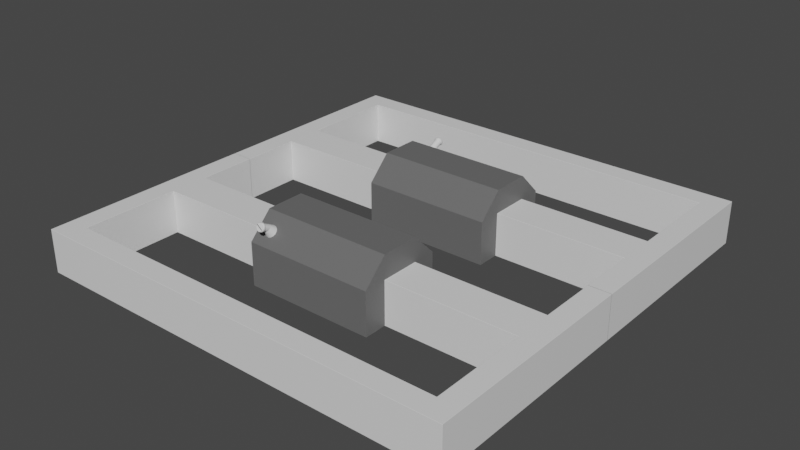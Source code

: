 # Source: C-FuelTankModule.blend  (saved by Blender 2.90.8; exported with 4.5.12 LTS)
import bpy
from mathutils import Matrix  # noqa: F401  (used for matrix-valued properties, if any)

bpy.ops.wm.read_factory_settings(use_empty=True)
scene = bpy.context.scene
scene.name = 'Scene'

# ---- collections
col_collection = bpy.data.collections.new('Collection'); scene.collection.children.link(col_collection)

# ---- materials (node trees are filled in below, after node groups)
mat_material = bpy.data.materials.new('Material')
mat_material.alpha_threshold = 0.0
mat_material.use_transparent_shadow = False
mat_material.line_color = (0.0, 0.0, 0.0, 1.0)
mat_tank = bpy.data.materials.new('Tank')
mat_tank.use_transparent_shadow = False

# ---- material node trees
mat_material.use_nodes = True; mat_material.node_tree.nodes.clear()
_N = mat_material.node_tree.nodes; _L = mat_material.node_tree.links
n0 = _N.new('ShaderNodeOutputMaterial'); n0.name = 'Material Output'; n0.location = (300, 300)
n1 = _N.new('ShaderNodeBsdfPrincipled'); n1.name = 'Principled BSDF'; n1.location = (10, 300)
n1.distribution = 'GGX'
n1.subsurface_method = 'BURLEY'
n1.inputs[2].default_value = 0.4
n1.inputs[3].default_value = 1.45
n1.inputs[27].default_value = (0.0, 0.0, 0.0, 1.0)
n1.inputs[28].default_value = 1.0
_L.new(n1.outputs[0], n0.inputs[0])
n0.is_active_output = True
mat_tank.use_nodes = True; mat_tank.node_tree.nodes.clear()
_N = mat_tank.node_tree.nodes; _L = mat_tank.node_tree.links
n0 = _N.new('ShaderNodeBsdfPrincipled'); n0.name = 'Principled BSDF'; n0.location = (10, 300)
n0.distribution = 'GGX'
n0.subsurface_method = 'BURLEY'
n0.inputs[0].default_value = (0.1376, 0.1376, 0.1376, 1.0)
n0.inputs[3].default_value = 1.45
n0.inputs[27].default_value = (0.0, 0.0, 0.0, 1.0)
n0.inputs[28].default_value = 1.0
n1 = _N.new('ShaderNodeOutputMaterial'); n1.name = 'Material Output'; n1.location = (300, 300)
_L.new(n0.outputs[0], n1.inputs[0])
n1.is_active_output = True

# ---- world
world_world = bpy.data.worlds.new('World'); scene.world = world_world
world_world.use_nodes = True; world_world.node_tree.nodes.clear()
_N = world_world.node_tree.nodes; _L = world_world.node_tree.links
n0 = _N.new('ShaderNodeOutputWorld'); n0.name = 'World Output'; n0.location = (300, 300)
n1 = _N.new('ShaderNodeBackground'); n1.name = 'Background'; n1.location = (10, 300)
n1.inputs[0].default_value = (0.05088, 0.05088, 0.05088, 1.0)
_L.new(n1.outputs[0], n0.inputs[0])
n0.is_active_output = True
world_world.color = (0.05088, 0.05088, 0.05088)
world_world.use_sun_shadow = False
world_world.sun_shadow_jitter_overblur = 0.0

# ---- meshes
me_cube = bpy.data.meshes.new('Cube')
me_cube.from_pydata([(-1.182, -2.585, 0.9186), (-1.166, -2.586, 0.9175), (-1.151, -2.59, 0.9142), (-1.137, -2.595, 0.9089), (-1.125, -2.602, 0.9017), (-1.115, -2.611, 0.8929), (-1.107, -2.621, 0.883), (-1.102, -2.632, 0.8722), (-1.101, -2.643, 0.8609), (-1.102, -2.654, 0.8497), (-1.107, -2.665, 0.8389), (-1.115, -2.675, 0.8289), (-1.125, -2.684, 0.8202), (-1.137, -2.691, 0.813), (-1.151, -2.696, 0.8077), (-1.166, -2.7, 0.8044), (-1.182, -2.701, 0.8033), (-1.198, -2.7, 0.8044), (-1.214, -2.696, 0.8077), (-1.228, -2.691, 0.813), (-1.24, -2.684, 0.8202), (-1.25, -2.675, 0.8289), (-1.258, -2.665, 0.8389), (-1.262, -2.654, 0.8497), (-1.264, -2.643, 0.8609), (-1.262, -2.632, 0.8722), (-1.258, -2.621, 0.883), (-1.25, -2.611, 0.8929), (-1.24, -2.602, 0.9017), (-1.228, -2.595, 0.9089), (-1.214, -2.59, 0.9142), (-1.198, -2.586, 0.9175), (4.497, -4.5, 0.4973), (4.499, -4.503, 0.5), (4.503, -4.499, 0.5), (4.5, -4.497, 0.4973), (4.498, -4.501, 0.4992), (4.5, -4.5, 0.4992), (4.502, -4.502, 0.5), (4.501, -4.498, 0.4992), (4.499, -4.499, 0.4973), (4.497, -4.5, -0.4973), (4.5, -4.497, -0.4973), (4.503, -4.499, -0.5), (4.499, -4.503, -0.5), (4.499, -4.499, -0.4973), (4.5, -4.5, -0.4992), (4.501, -4.498, -0.4992), (4.502, -4.502, -0.5), (4.498, -4.501, -0.4992), (-4.497, -4.5, 0.4973), (-4.5, -4.497, 0.4973), (-4.503, -4.499, 0.5), (-4.499, -4.503, 0.5), (-4.499, -4.499, 0.4973), (-4.5, -4.5, 0.4992), (-4.501, -4.498, 0.4992), (-4.502, -4.502, 0.5), (-4.498, -4.501, 0.4992), (-4.5, -4.497, -0.4973), (-4.497, -4.5, -0.4973), (-4.499, -4.503, -0.5), (-4.503, -4.499, -0.5), (-4.499, -4.499, -0.4973), (-4.5, -4.5, -0.4992), (-4.498, -4.501, -0.4992), (-4.502, -4.502, -0.5), (-4.501, -4.498, -0.4992), (-4.997, -4.994, -0.5), (-4.994, -4.997, -0.5), (-4.997, -5.0, -0.4973), (-5.0, -4.997, -0.4973), (-4.996, -4.996, -0.5), (-4.998, -4.998, -0.4992), (-4.995, -4.999, -0.4992), (-4.999, -4.999, -0.4973), (-4.999, -4.995, -0.4992), (5.0, -4.997, 0.4973), (4.997, -4.994, 0.5), (4.994, -4.997, 0.5), (4.997, -5.0, 0.4973), (4.999, -4.995, 0.4992), (4.998, -4.998, 0.4992), (4.996, -4.996, 0.5), (4.995, -4.999, 0.4992), (4.999, -4.999, 0.4973), (-5.0, -4.997, 0.4973), (-4.997, -5.0, 0.4973), (-4.994, -4.997, 0.5), (-4.997, -4.994, 0.5), (-4.999, -4.999, 0.4973), (-4.998, -4.998, 0.4992), (-4.995, -4.999, 0.4992), (-4.996, -4.996, 0.5), (-4.999, -4.995, 0.4992), (5.0, -4.997, -0.4973), (4.997, -5.0, -0.4973), (4.994, -4.997, -0.5), (4.997, -4.994, -0.5), (4.999, -4.999, -0.4973), (4.998, -4.998, -0.4992), (4.995, -4.999, -0.4992), (4.996, -4.996, -0.5), (4.999, -4.995, -0.4992), (-5.0, -0.9973, -0.4973), (-4.997, -0.9986, -0.5), (-4.997, -1.005, -0.5), (-5.0, -1.003, -0.4973), (-4.999, -0.998, -0.4992), (-4.999, -1.001, -0.4992), (-4.997, -1.002, -0.5), (-4.999, -1.004, -0.4992), (-5.0, -1.0, -0.4973), (-5.0, -3.003, -0.4973), (-5.0, -2.997, -0.4973), (-4.997, -2.991, -0.5), (-4.997, -3.001, -0.5), (-5.0, -3.0, -0.4973), (-4.999, -2.999, -0.4992), (-4.999, -2.994, -0.4992), (-4.997, -2.996, -0.5), (-4.999, -3.002, -0.4992), (-5.0, -3.003, 0.4973), (-4.997, -3.001, 0.5), (-4.997, -2.991, 0.5), (-5.0, -2.997, 0.4973), (-4.999, -3.002, 0.4992), (-4.999, -2.999, 0.4992), (-4.997, -2.996, 0.5), (-4.999, -2.994, 0.4992), (-5.0, -3.0, 0.4973), (-5.0, -1.003, 0.4973), (-4.997, -1.005, 0.5), (-4.997, -0.9986, 0.5), (-5.0, -0.9973, 0.4973), (-4.999, -1.004, 0.4992), (-4.999, -1.001, 0.4992), (-4.997, -1.002, 0.5), (-4.999, -0.998, 0.4992), (-5.0, -1.0, 0.4973), (-4.503, -1.345, -0.5), (-4.5, -1.347, -0.4973), (-4.497, -1.35, -0.4973), (-4.497, -1.353, -0.5), (-4.503, -1.351, -0.5), (-4.501, -1.346, -0.4992), (-4.5, -1.35, -0.4994), (-4.499, -1.349, -0.4973), (-4.497, -1.351, -0.4992), (-4.5, -1.352, -0.5), (-4.503, -1.348, -0.5), (-4.503, -2.259, -0.5), (-4.503, -2.249, -0.5), (-4.497, -2.247, -0.5), (-4.497, -2.25, -0.4973), (-4.5, -2.253, -0.4973), (-4.503, -2.254, -0.5), (-4.5, -2.251, -0.4994), (-4.501, -2.248, -0.5), (-4.497, -2.249, -0.4992), (-4.499, -2.251, -0.4973), (-4.501, -2.256, -0.4992), (-4.503, -2.259, 0.5), (-4.5, -2.253, 0.4973), (-4.497, -2.25, 0.4973), (-4.497, -2.247, 0.5), (-4.503, -2.249, 0.5), (-4.501, -2.256, 0.4992), (-4.5, -2.251, 0.4994), (-4.499, -2.251, 0.4973), (-4.497, -2.249, 0.4992), (-4.501, -2.248, 0.5), (-4.503, -2.254, 0.5), (-4.497, -1.353, 0.5), (-4.497, -1.35, 0.4973), (-4.5, -1.347, 0.4973), (-4.503, -1.345, 0.5), (-4.503, -1.351, 0.5), (-4.497, -1.351, 0.4992), (-4.5, -1.35, 0.4994), (-4.499, -1.349, 0.4973), (-4.501, -1.346, 0.4992), (-4.503, -1.348, 0.5), (-4.5, -1.352, 0.5), (5.0, -0.9973, 0.4973), (4.997, -0.9986, 0.5), (4.997, -1.005, 0.5), (5.0, -1.003, 0.4973), (4.999, -0.998, 0.4992), (4.999, -1.001, 0.4992), (4.997, -1.002, 0.5), (4.999, -1.004, 0.4992), (5.0, -1.0, 0.4973), (5.0, -3.003, 0.4973), (5.0, -2.997, 0.4973), (4.997, -2.991, 0.5), (4.997, -3.001, 0.5), (5.0, -3.0, 0.4973), (4.999, -2.999, 0.4992), (4.999, -2.994, 0.4992), (4.997, -2.996, 0.5), (4.999, -3.002, 0.4992), (5.0, -3.003, -0.4973), (4.997, -3.001, -0.5), (4.997, -2.991, -0.5), (5.0, -2.997, -0.4973), (4.999, -3.002, -0.4992), (4.999, -2.999, -0.4992), (4.997, -2.996, -0.5), (4.999, -2.994, -0.4992), (5.0, -3.0, -0.4973), (5.0, -1.003, -0.4973), (4.997, -1.005, -0.5), (4.997, -0.9986, -0.5), (5.0, -0.9973, -0.4973), (4.999, -1.004, -0.4992), (4.999, -1.001, -0.4992), (4.997, -1.002, -0.5), (4.999, -0.998, -0.4992), (5.0, -1.0, -0.4973), (4.5, -1.347, 0.4973), (4.497, -1.35, 0.4973), (4.497, -1.353, 0.5), (4.503, -1.351, 0.5), (4.503, -1.345, 0.5), (4.499, -1.349, 0.4973), (4.5, -1.35, 0.4994), (4.497, -1.351, 0.4992), (4.5, -1.352, 0.5), (4.503, -1.348, 0.5), (4.501, -1.346, 0.4992), (4.5, -2.253, 0.4973), (4.503, -2.259, 0.5), (4.503, -2.249, 0.5), (4.497, -2.247, 0.5), (4.497, -2.25, 0.4973), (4.501, -2.256, 0.4992), (4.5, -2.251, 0.4994), (4.503, -2.254, 0.5), (4.501, -2.248, 0.5), (4.497, -2.249, 0.4992), (4.499, -2.251, 0.4973), (4.5, -2.253, -0.4973), (4.497, -2.25, -0.4973), (4.497, -2.247, -0.5), (4.503, -2.249, -0.5), (4.503, -2.259, -0.5), (4.499, -2.251, -0.4973), (4.5, -2.251, -0.4994), (4.497, -2.249, -0.4992), (4.501, -2.248, -0.5), (4.503, -2.254, -0.5), (4.501, -2.256, -0.4992), (4.497, -1.353, -0.5), (4.497, -1.35, -0.4973), (4.5, -1.347, -0.4973), (4.503, -1.345, -0.5), (4.503, -1.351, -0.5), (4.497, -1.351, -0.4992), (4.5, -1.35, -0.4994), (4.499, -1.349, -0.4973), (4.501, -1.346, -0.4992), (4.503, -1.348, -0.5), (4.5, -1.352, -0.5), (-1.503, -2.25, -0.4973), (-1.503, -2.247, -0.5), (-1.503, -2.249, -0.4992), (1.503, -2.25, -0.4973), (1.503, -2.247, -0.5), (1.503, -2.249, -0.4992), (1.503, -2.247, 0.5), (1.503, -2.25, 0.4973), (1.503, -2.249, 0.4992), (-1.503, -2.247, 0.5), (-1.503, -2.25, 0.4973), (-1.503, -2.249, 0.4992), (1.503, -1.353, 0.5), (1.503, -1.35, 0.4973), (1.503, -1.351, 0.4992), (-1.503, -1.353, 0.5), (-1.503, -1.35, 0.4973), (-1.503, -1.351, 0.4992), (1.503, -1.35, -0.4973), (1.503, -1.353, -0.5), (1.503, -1.351, -0.4992), (-1.503, -1.35, -0.4973), (-1.503, -1.353, -0.5), (-1.503, -1.351, -0.4992), (-4.997, -0.002669, -0.5), (-5.0, -0.002669, -0.4973), (-5.0, 0.002669, -0.4973), (-4.997, 0.002669, -0.5), (-4.999, -0.002669, -0.4992), (-4.999, -7.257e-12, -0.4992), (-5.0, 0.0, -0.4973), (-4.999, 0.002669, -0.4992), (-4.997, 0.0, -0.5), (-4.997, -0.002669, 0.5), (-4.997, 0.002669, 0.5), (-5.0, 0.002669, 0.4973), (-5.0, -0.002669, 0.4973), (-4.997, 0.0, 0.5), (-4.999, 7.256e-12, 0.4992), (-4.999, 0.002669, 0.4992), (-5.0, 0.0, 0.4973), (-4.999, -0.002669, 0.4992), (-4.5, -0.002669, -0.4973), (-4.503, -0.002669, -0.5), (-4.503, 0.002669, -0.5), (-4.5, 0.002669, -0.4973), (-4.501, -0.002669, -0.4992), (-4.501, -1.474e-12, -0.4992), (-4.503, 1.164e-10, -0.5), (-4.501, 0.002669, -0.4992), (-4.5, -1.164e-10, -0.4973), (-4.5, -0.002669, 0.4973), (-4.5, 0.002669, 0.4973), (-4.503, 0.002669, 0.5), (-4.503, -0.002669, 0.5), (-4.5, -1.164e-10, 0.4973), (-4.501, 1.029e-11, 0.4992), (-4.501, 0.002669, 0.4992), (-4.503, 1.164e-10, 0.5), (-4.501, -0.002669, 0.4992), (4.997, -0.002669, 0.5), (5.0, -0.002669, 0.4973), (5.0, 0.002669, 0.4973), (4.997, 0.002669, 0.5), (4.999, -0.002669, 0.4992), (4.999, -7.257e-12, 0.4992), (5.0, 0.0, 0.4973), (4.999, 0.002669, 0.4992), (4.997, 0.0, 0.5), (4.997, -0.002669, -0.5), (4.997, 0.002669, -0.5), (5.0, 0.002669, -0.4973), (5.0, -0.002669, -0.4973), (4.997, 0.0, -0.5), (4.999, 7.256e-12, -0.4992), (4.999, 0.002669, -0.4992), (5.0, 0.0, -0.4973), (4.999, -0.002669, -0.4992), (4.503, -0.002669, 0.5), (4.503, 0.002669, 0.5), (4.5, 0.002669, 0.4973), (4.5, -0.002669, 0.4973), (4.503, 1.164e-10, 0.5), (4.501, 6.566e-13, 0.4992), (4.501, 0.002669, 0.4992), (4.5, -1.164e-10, 0.4973), (4.501, -0.002669, 0.4992), (4.503, -0.002669, -0.5), (4.5, -0.002669, -0.4973), (4.5, 0.002669, -0.4973), (4.503, 0.002669, -0.5), (4.501, -0.002669, -0.4992), (4.501, -5.79e-12, -0.4992), (4.5, -1.164e-10, -0.4973), (4.501, 0.002669, -0.4992), (4.503, 1.164e-10, -0.5), (1.503, -0.814, 0.4973), (1.503, -0.814, -0.4973), (-1.503, -0.814, -0.4973), (-1.503, -0.814, 0.4973), (1.503, -2.786, -0.4973), (1.503, -2.786, 0.4973), (-1.503, -2.786, 0.4973), (-1.503, -2.786, -0.4973), (1.503, -2.247, 1.036), (1.503, -1.353, 1.036), (-1.503, -1.353, 1.036), (-1.503, -2.247, 1.036), (-1.182, -2.443, 0.8406), (-1.209, -2.445, 0.8387), (-1.156, -2.445, 0.8387), (-1.234, -2.45, 0.8333), (-1.131, -2.45, 0.8333), (-1.107, -2.459, 0.8245), (-1.257, -2.459, 0.8245), (-1.087, -2.471, 0.8126), (-1.278, -2.471, 0.8126), (-1.07, -2.485, 0.7981), (-1.295, -2.485, 0.7981), (-1.307, -2.502, 0.7816), (-1.057, -2.502, 0.7816), (-1.05, -2.52, 0.7636), (-1.315, -2.52, 0.7636), (-1.047, -2.538, 0.745), (-1.05, -2.557, 0.7263), (-1.057, -2.575, 0.7084), (-1.318, -2.538, 0.745), (-1.315, -2.557, 0.7263), (-1.307, -2.575, 0.7084), (-1.07, -2.591, 0.6919), (-1.278, -2.606, 0.6774), (-1.295, -2.591, 0.6919), (-1.087, -2.606, 0.6774), (-1.107, -2.618, 0.6655), (-1.257, -2.618, 0.6655), (-1.234, -2.627, 0.6566), (-1.131, -2.627, 0.6566), (-1.209, -2.632, 0.6512), (-1.156, -2.632, 0.6512), (-1.182, -2.634, 0.6494), (-1.182, -2.732, 0.9903), (-1.166, -2.733, 0.9889), (-1.151, -2.734, 0.9846), (-1.137, -2.737, 0.9776), (-1.125, -2.741, 0.9682), (-1.115, -2.746, 0.9568), (-1.107, -2.751, 0.9438), (-1.102, -2.757, 0.9296), (-1.101, -2.763, 0.9149), (-1.102, -2.769, 0.9002), (-1.107, -2.775, 0.8861), (-1.115, -2.78, 0.873), (-1.125, -2.785, 0.8616), (-1.137, -2.789, 0.8522), (-1.151, -2.792, 0.8453), (-1.166, -2.793, 0.841), (-1.182, -2.794, 0.8395), (-1.198, -2.793, 0.841), (-1.214, -2.792, 0.8453), (-1.228, -2.789, 0.8522), (-1.24, -2.785, 0.8616), (-1.25, -2.78, 0.873), (-1.258, -2.775, 0.8861), (-1.262, -2.769, 0.9002), (-1.264, -2.763, 0.9149), (-1.262, -2.757, 0.9296), (-1.258, -2.751, 0.9438), (-1.25, -2.746, 0.9568), (-1.24, -2.741, 0.9682), (-1.228, -2.737, 0.9776), (-1.214, -2.734, 0.9846), (-1.198, -2.733, 0.9889), (-1.182, -2.741, 1.015), (-1.163, -2.742, 1.013), (-1.144, -2.744, 1.008), (-1.126, -2.748, 0.9991), (-1.111, -2.752, 0.9875), (-1.099, -2.758, 0.9734), (-1.089, -2.765, 0.9573), (-1.084, -2.772, 0.9399), (-1.082, -2.78, 0.9217), (-1.084, -2.787, 0.9036), (-1.089, -2.794, 0.8861), (-1.099, -2.801, 0.87), (-1.111, -2.807, 0.8559), (-1.126, -2.811, 0.8444), (-1.144, -2.815, 0.8358), (-1.163, -2.817, 0.8305), (-1.182, -2.818, 0.8287), (-1.202, -2.817, 0.8305), (-1.221, -2.815, 0.8358), (-1.238, -2.811, 0.8444), (-1.253, -2.807, 0.8559), (-1.266, -2.801, 0.87), (-1.275, -2.794, 0.8861), (-1.281, -2.787, 0.9036), (-1.283, -2.78, 0.9217), (-1.281, -2.772, 0.9399), (-1.275, -2.765, 0.9573), (-1.266, -2.758, 0.9734), (-1.253, -2.752, 0.9875), (-1.238, -2.748, 0.9991), (-1.221, -2.744, 1.008), (-1.202, -2.742, 1.013), (-1.182, -2.765, 1.024), (-1.163, -2.766, 1.023), (-1.144, -2.768, 1.017), (-1.126, -2.771, 1.009), (-1.111, -2.776, 0.9972), (-1.099, -2.782, 0.9831), (-1.089, -2.789, 0.9671), (-1.084, -2.796, 0.9496), (-1.082, -2.803, 0.9314), (-1.084, -2.811, 0.9133), (-1.089, -2.818, 0.8958), (-1.099, -2.824, 0.8798), (-1.111, -2.83, 0.8657), (-1.126, -2.835, 0.8541), (-1.144, -2.839, 0.8455), (-1.163, -2.841, 0.8402), (-1.182, -2.841, 0.8384), (-1.202, -2.841, 0.8402), (-1.221, -2.839, 0.8455), (-1.238, -2.835, 0.8541), (-1.253, -2.83, 0.8657), (-1.266, -2.824, 0.8798), (-1.275, -2.818, 0.8958), (-1.281, -2.811, 0.9133), (-1.283, -2.803, 0.9314), (-1.281, -2.796, 0.9496), (-1.275, -2.789, 0.9671), (-1.266, -2.782, 0.9831), (-1.253, -2.776, 0.9972), (-1.238, -2.771, 1.009), (-1.221, -2.768, 1.017), (-1.202, -2.766, 1.023), (-1.182, -2.792, 1.022), (-1.165, -2.793, 1.021), (-1.149, -2.794, 1.016), (-1.133, -2.798, 1.008), (-1.12, -2.802, 0.9983), (-1.109, -2.807, 0.9859), (-1.101, -2.813, 0.9718), (-1.096, -2.819, 0.9565), (-1.094, -2.825, 0.9406), (-1.096, -2.832, 0.9247), (-1.106, -2.839, 0.9079), (-1.111, -2.842, 0.9002), (-1.12, -2.849, 0.883), (-1.133, -2.853, 0.8728), (-1.149, -2.856, 0.8653), (-1.165, -2.858, 0.8606), (-1.182, -2.859, 0.8591), (-1.2, -2.858, 0.8606), (-1.216, -2.856, 0.8653), (-1.231, -2.853, 0.8728), (-1.245, -2.849, 0.883), (-1.256, -2.844, 0.8953), (-1.264, -2.838, 0.9094), (-1.269, -2.832, 0.9247), (-1.271, -2.825, 0.9406), (-1.269, -2.819, 0.9565), (-1.259, -2.812, 0.9733), (-1.254, -2.809, 0.981), (-1.245, -2.802, 0.9983), (-1.231, -2.798, 1.008), (-1.216, -2.794, 1.016), (-1.2, -2.793, 1.021), (-1.101, -2.838, 0.9094), (-1.109, -2.844, 0.8953), (-1.264, -2.813, 0.9718), (-1.256, -2.807, 0.9859), (-1.106, -2.853, 0.9137), (-1.111, -2.856, 0.906), (-1.259, -2.826, 0.9791), (-1.254, -2.823, 0.9868)], [], [(0, 1, 374, 372), (1, 2, 376, 374), (2, 3, 377, 376), (3, 4, 379, 377), (4, 5, 381, 379), (5, 6, 384, 381), (6, 7, 385, 384), (7, 8, 387, 385), (8, 9, 388, 387), (9, 10, 389, 388), (10, 11, 393, 389), (11, 12, 396, 393), (12, 13, 397, 396), (13, 14, 400, 397), (14, 15, 402, 400), (15, 16, 403, 402), (16, 17, 401, 403), (17, 18, 399, 401), (18, 19, 398, 399), (19, 20, 394, 398), (20, 21, 395, 394), (21, 22, 392, 395), (22, 23, 391, 392), (23, 24, 390, 391), (24, 25, 386, 390), (25, 26, 383, 386), (26, 27, 382, 383), (27, 28, 380, 382), (28, 29, 378, 380), (29, 30, 375, 378), (30, 31, 373, 375), (31, 0, 372, 373), (14, 13, 417, 418), (202, 193, 77, 95), (61, 44, 97, 69), (104, 134, 300, 289), (71, 86, 122, 113), (35, 231, 242, 42), (50, 32, 41, 60), (43, 246, 203, 98), (151, 62, 68, 116), (280, 285, 142, 174), (336, 325, 184, 214), (163, 51, 59, 155), (176, 318, 297, 133), (114, 125, 131, 107), (166, 177, 132, 124), (96, 80, 87, 70), (144, 152, 115, 106), (52, 162, 123, 89), (256, 351, 333, 213), (211, 187, 194, 205), (245, 257, 212, 204), (342, 224, 185, 324), (223, 233, 195, 186), (232, 34, 78, 196), (273, 279, 173, 165), (286, 265, 153, 143), (264, 274, 164, 154), (234, 222, 276, 270), (253, 244, 268, 283), (243, 235, 271, 267), (307, 140, 105, 288), (315, 175, 141, 306), (221, 254, 282, 277), (220, 345, 352, 255), (33, 53, 88, 79), (32, 36, 37, 40), (33, 38, 37, 36), (34, 39, 37, 38), (35, 40, 37, 39), (41, 45, 46, 49), (42, 47, 46, 45), (43, 48, 46, 47), (44, 49, 46, 48), (50, 54, 55, 58), (51, 56, 55, 54), (52, 57, 55, 56), (53, 58, 55, 57), (59, 63, 64, 67), (60, 65, 64, 63), (61, 66, 64, 65), (62, 67, 64, 66), (68, 72, 73, 76), (69, 74, 73, 72), (70, 75, 73, 74), (71, 76, 73, 75), (77, 81, 82, 85), (78, 83, 82, 81), (79, 84, 82, 83), (80, 85, 82, 84), (86, 90, 91, 94), (87, 92, 91, 90), (88, 93, 91, 92), (89, 94, 91, 93), (95, 99, 100, 103), (96, 101, 100, 99), (97, 102, 100, 101), (98, 103, 100, 102), (104, 108, 109, 112), (105, 110, 109, 108), (106, 111, 109, 110), (107, 112, 109, 111), (113, 117, 118, 121), (114, 119, 118, 117), (115, 120, 118, 119), (116, 121, 118, 120), (122, 126, 127, 130), (123, 128, 127, 126), (124, 129, 127, 128), (125, 130, 127, 129), (131, 135, 136, 139), (132, 137, 136, 135), (133, 138, 136, 137), (134, 139, 136, 138), (140, 145, 146, 150), (141, 147, 146, 145), (142, 148, 146, 147), (143, 149, 146, 148), (144, 150, 146, 149), (151, 156, 157, 161), (152, 158, 157, 156), (153, 159, 157, 158), (154, 160, 157, 159), (155, 161, 157, 160), (162, 167, 168, 172), (163, 169, 168, 167), (164, 170, 168, 169), (165, 171, 168, 170), (166, 172, 168, 171), (173, 178, 179, 183), (174, 180, 179, 178), (175, 181, 179, 180), (176, 182, 179, 181), (177, 183, 179, 182), (184, 188, 189, 192), (185, 190, 189, 188), (186, 191, 189, 190), (187, 192, 189, 191), (193, 197, 198, 201), (194, 199, 198, 197), (195, 200, 198, 199), (196, 201, 198, 200), (202, 206, 207, 210), (203, 208, 207, 206), (204, 209, 207, 208), (205, 210, 207, 209), (211, 215, 216, 219), (212, 217, 216, 215), (213, 218, 216, 217), (214, 219, 216, 218), (220, 225, 226, 230), (221, 227, 226, 225), (222, 228, 226, 227), (223, 229, 226, 228), (224, 230, 226, 229), (231, 236, 237, 241), (232, 238, 237, 236), (233, 239, 237, 238), (234, 240, 237, 239), (235, 241, 237, 240), (242, 247, 248, 252), (243, 249, 248, 247), (244, 250, 248, 249), (245, 251, 248, 250), (246, 252, 248, 251), (253, 258, 259, 263), (254, 260, 259, 258), (255, 261, 259, 260), (256, 262, 259, 261), (257, 263, 259, 262), (288, 292, 293, 296), (289, 294, 293, 292), (290, 295, 293, 294), (291, 296, 293, 295), (297, 301, 302, 305), (298, 303, 302, 301), (299, 304, 302, 303), (300, 305, 302, 304), (306, 310, 311, 314), (307, 312, 311, 310), (308, 313, 311, 312), (309, 314, 311, 313), (315, 319, 320, 323), (316, 321, 320, 319), (317, 322, 320, 321), (318, 323, 320, 322), (324, 328, 329, 332), (325, 330, 329, 328), (326, 331, 329, 330), (327, 332, 329, 331), (333, 337, 338, 341), (334, 339, 338, 337), (335, 340, 338, 339), (336, 341, 338, 340), (342, 346, 347, 350), (343, 348, 347, 346), (344, 349, 347, 348), (345, 350, 347, 349), (351, 355, 356, 359), (352, 357, 356, 355), (353, 358, 356, 357), (354, 359, 356, 358), (116, 68, 76, 121), (121, 76, 71, 113), (70, 87, 90, 75), (75, 90, 86, 71), (80, 96, 99, 85), (85, 99, 95, 77), (79, 88, 92, 84), (84, 92, 87, 80), (196, 78, 81, 201), (201, 81, 77, 193), (69, 97, 101, 74), (74, 101, 96, 70), (155, 59, 67, 161), (161, 67, 62, 151), (32, 50, 58, 36), (36, 58, 53, 33), (231, 35, 39, 236), (236, 39, 34, 232), (60, 41, 49, 65), (65, 49, 44, 61), (61, 69, 72, 66), (66, 72, 68, 62), (78, 34, 38, 83), (83, 38, 33, 79), (52, 89, 93, 57), (57, 93, 88, 53), (43, 98, 102, 48), (48, 102, 97, 44), (59, 51, 54, 63), (63, 54, 50, 60), (35, 42, 45, 40), (40, 45, 41, 32), (288, 105, 108, 292), (292, 108, 104, 289), (106, 115, 119, 111), (111, 119, 114, 107), (89, 123, 126, 94), (94, 126, 122, 86), (124, 132, 135, 129), (129, 135, 131, 125), (306, 141, 145, 310), (310, 145, 140, 307), (143, 153, 158, 149), (149, 158, 152, 144), (51, 163, 167, 56), (56, 167, 162, 52), (165, 173, 183, 171), (171, 183, 177, 166), (174, 142, 147, 180), (180, 147, 141, 175), (163, 155, 160, 169), (169, 160, 154, 164), (166, 124, 128, 172), (172, 128, 123, 162), (176, 133, 137, 182), (182, 137, 132, 177), (144, 106, 110, 150), (150, 110, 105, 140), (151, 116, 120, 156), (156, 120, 115, 152), (125, 114, 117, 130), (130, 117, 113, 122), (134, 104, 112, 139), (139, 112, 107, 131), (324, 185, 188, 328), (328, 188, 184, 325), (186, 195, 199, 191), (191, 199, 194, 187), (98, 203, 206, 103), (103, 206, 202, 95), (204, 212, 215, 209), (209, 215, 211, 205), (345, 220, 230, 350), (350, 230, 224, 342), (222, 234, 239, 228), (228, 239, 233, 223), (42, 242, 252, 47), (47, 252, 246, 43), (244, 253, 263, 250), (250, 263, 257, 245), (245, 204, 208, 251), (251, 208, 203, 246), (256, 213, 217, 262), (262, 217, 212, 257), (223, 186, 190, 229), (229, 190, 185, 224), (232, 196, 200, 238), (238, 200, 195, 233), (187, 211, 219, 192), (192, 219, 214, 184), (193, 202, 210, 197), (197, 210, 205, 194), (235, 243, 247, 241), (241, 247, 242, 231), (220, 255, 260, 225), (225, 260, 254, 221), (268, 244, 249, 269), (269, 249, 243, 267), (273, 165, 170, 275), (275, 170, 164, 274), (280, 174, 178, 281), (281, 178, 173, 279), (286, 143, 148, 287), (287, 148, 142, 285), (153, 265, 266, 159), (159, 266, 264, 154), (234, 270, 272, 240), (240, 272, 271, 235), (221, 277, 278, 227), (227, 278, 276, 222), (253, 283, 284, 258), (258, 284, 282, 254), (133, 297, 305, 138), (138, 305, 300, 134), (175, 315, 323, 181), (181, 323, 318, 176), (299, 290, 294, 304), (304, 294, 289, 300), (307, 288, 296, 312), (312, 296, 291, 308), (317, 298, 301, 322), (322, 301, 297, 318), (315, 306, 314, 319), (319, 314, 309, 316), (213, 333, 341, 218), (218, 341, 336, 214), (255, 352, 355, 261), (261, 355, 351, 256), (344, 353, 357, 349), (349, 357, 352, 345), (325, 336, 340, 330), (330, 340, 335, 326), (342, 324, 332, 346), (346, 332, 327, 343), (354, 334, 337, 359), (359, 337, 333, 351), (366, 371, 273, 274), (283, 268, 265, 286), (277, 360, 369, 276), (285, 280, 363, 362), (368, 369, 370, 371), (364, 365, 366, 367), (360, 361, 362, 363), (279, 273, 371, 370), (267, 271, 365, 364), (370, 363, 280, 279), (274, 264, 367, 366), (365, 271, 270, 368), (277, 282, 361, 360), (282, 285, 362, 361), (264, 267, 364, 367), (270, 276, 369, 368), (371, 366, 390, 386, 383, 382, 380, 378, 375, 373, 372, 374, 376, 377, 379, 381, 384, 385, 387, 365, 368), (365, 387, 388, 389, 393, 396, 397, 400, 402, 403, 401, 399, 398, 394, 395, 392, 391, 390, 366), (410, 409, 441, 442), (21, 20, 424, 425), (1, 0, 404, 405), (28, 27, 431, 432), (8, 7, 411, 412), (15, 14, 418, 419), (22, 21, 425, 426), (2, 1, 405, 406), (29, 28, 432, 433), (9, 8, 412, 413), (16, 15, 419, 420), (23, 22, 426, 427), (3, 2, 406, 407), (30, 29, 433, 434), (10, 9, 413, 414), (17, 16, 420, 421), (24, 23, 427, 428), (4, 3, 407, 408), (31, 30, 434, 435), (11, 10, 414, 415), (18, 17, 421, 422), (25, 24, 428, 429), (5, 4, 408, 409), (0, 31, 435, 404), (12, 11, 415, 416), (19, 18, 422, 423), (26, 25, 429, 430), (6, 5, 409, 410), (13, 12, 416, 417), (20, 19, 423, 424), (27, 26, 430, 431), (7, 6, 410, 411), (445, 444, 476, 477), (424, 423, 455, 456), (411, 410, 442, 443), (425, 424, 456, 457), (412, 411, 443, 444), (426, 425, 457, 458), (413, 412, 444, 445), (427, 426, 458, 459), (414, 413, 445, 446), (428, 427, 459, 460), (415, 414, 446, 447), (429, 428, 460, 461), (416, 415, 447, 448), (430, 429, 461, 462), (417, 416, 448, 449), (431, 430, 462, 463), (418, 417, 449, 450), (405, 404, 436, 437), (432, 431, 463, 464), (419, 418, 450, 451), (406, 405, 437, 438), (433, 432, 464, 465), (420, 419, 451, 452), (407, 406, 438, 439), (434, 433, 465, 466), (421, 420, 452, 453), (408, 407, 439, 440), (435, 434, 466, 467), (422, 421, 453, 454), (409, 408, 440, 441), (404, 435, 467, 436), (423, 422, 454, 455), (480, 479, 533, 512), (459, 458, 490, 491), (446, 445, 477, 478), (460, 459, 491, 492), (447, 446, 478, 479), (461, 460, 492, 493), (448, 447, 479, 480), (462, 461, 493, 494), (449, 448, 480, 481), (463, 462, 494, 495), (450, 449, 481, 482), (437, 436, 468, 469), (464, 463, 495, 496), (451, 450, 482, 483), (438, 437, 469, 470), (465, 464, 496, 497), (452, 451, 483, 484), (439, 438, 470, 471), (466, 465, 497, 498), (453, 452, 484, 485), (440, 439, 471, 472), (467, 466, 498, 499), (454, 453, 485, 486), (441, 440, 472, 473), (436, 467, 499, 468), (455, 454, 486, 487), (442, 441, 473, 474), (456, 455, 487, 488), (443, 442, 474, 475), (457, 456, 488, 489), (444, 443, 475, 476), (458, 457, 489, 490), (526, 511, 537, 538), (494, 493, 525, 534), (481, 480, 512, 513), (495, 494, 534, 535), (482, 481, 513, 514), (469, 468, 500, 501), (496, 495, 535, 528), (483, 482, 514, 515), (470, 469, 501, 502), (497, 496, 528, 529), (484, 483, 515, 516), (471, 470, 502, 503), (498, 497, 529, 530), (485, 484, 516, 517), (472, 471, 503, 504), (499, 498, 530, 531), (486, 485, 517, 518), (473, 472, 504, 505), (468, 499, 531, 500), (487, 486, 518, 519), (474, 473, 505, 506), (488, 487, 519, 520), (475, 474, 506, 507), (489, 488, 520, 521), (476, 475, 507, 508), (490, 489, 521, 522), (477, 476, 508, 509), (491, 490, 522, 523), (478, 477, 509, 532), (492, 491, 523, 524), (479, 478, 532, 533), (493, 492, 524, 525), (533, 534, 525, 524, 523, 522, 521, 520, 519, 518, 517, 516, 515, 514, 513, 512), (500, 531, 530, 529, 528, 535, 532, 509, 508, 507, 506, 505, 504, 503, 502, 501), (510, 511, 533, 532), (526, 527, 535, 534), (527, 510, 532, 535), (511, 526, 534, 533), (536, 539, 538, 537), (527, 526, 538, 539), (510, 527, 539, 536), (511, 510, 536, 537), (363, 370, 369, 360)])
me_cube.polygons.foreach_set('material_index', [0, 0, 0, 0, 0, 0, 0, 0, 0, 0, 0, 0, 0, 0, 0, 0, 0, 0, 0, 0, 0, 0, 0, 0, 0, 0, 0, 0, 0, 0, 0, 0, 0, 0, 0, 0, 0, 0, 0, 0, 0, 0, 0, 0, 0, 0, 0, 0, 0, 0, 0, 0, 0, 0, 0, 0, 0, 0, 0, 0, 0, 0, 0, 0, 0, 0, 0, 0, 0, 0, 0, 0, 0, 0, 0, 0, 0, 0, 0, 0, 0, 0, 0, 0, 0, 0, 0, 0, 0, 0, 0, 0, 0, 0, 0, 0, 0, 0, 0, 0, 0, 0, 0, 0, 0, 0, 0, 0, 0, 0, 0, 0, 0, 0, 0, 0, 0, 0, 0, 0, 0, 0, 0, 0, 0, 0, 0, 0, 0, 0, 0, 0, 0, 0, 0, 0, 0, 0, 0, 0, 0, 0, 0, 0, 0, 0, 0, 0, 0, 0, 0, 0, 0, 0, 0, 0, 0, 0, 0, 0, 0, 0, 0, 0, 0, 0, 0, 0, 0, 0, 0, 0, 0, 0, 0, 0, 0, 0, 0, 0, 0, 0, 0, 0, 0, 0, 0, 0, 0, 0, 0, 0, 0, 0, 0, 0, 0, 0, 0, 0, 0, 0, 0, 0, 0, 0, 0, 0, 0, 0, 0, 0, 0, 0, 0, 0, 0, 0, 0, 0, 0, 0, 0, 0, 0, 0, 0, 0, 0, 0, 0, 0, 0, 0, 0, 0, 0, 0, 0, 0, 0, 0, 0, 0, 0, 0, 0, 0, 0, 0, 0, 0, 0, 0, 0, 0, 0, 0, 0, 0, 0, 0, 0, 0, 0, 0, 0, 0, 0, 0, 0, 0, 0, 0, 0, 0, 0, 0, 0, 0, 0, 0, 0, 0, 0, 0, 0, 0, 0, 0, 0, 0, 0, 0, 0, 0, 0, 0, 0, 0, 0, 0, 0, 0, 0, 0, 0, 0, 0, 0, 0, 0, 0, 0, 0, 0, 0, 0, 0, 0, 0, 0, 0, 0, 0, 0, 0, 0, 0, 0, 0, 0, 0, 0, 0, 0, 0, 0, 0, 1, 0, 1, 1, 1, 1, 1, 1, 1, 1, 1, 1, 1, 0, 0, 1, 1, 1, 0, 0, 0, 0, 0, 0, 0, 0, 0, 0, 0, 0, 0, 0, 0, 0, 0, 0, 0, 0, 0, 0, 0, 0, 0, 0, 0, 0, 0, 0, 0, 0, 0, 0, 0, 0, 0, 0, 0, 0, 0, 0, 0, 0, 0, 0, 0, 0, 0, 0, 0, 0, 0, 0, 0, 0, 0, 0, 0, 0, 0, 0, 0, 0, 0, 0, 0, 0, 0, 0, 0, 0, 0, 0, 0, 0, 0, 0, 0, 0, 0, 0, 0, 0, 0, 0, 0, 0, 0, 0, 0, 0, 0, 0, 0, 0, 1, 0, 0, 0, 0, 0, 0, 0, 0, 0, 0, 0, 0, 0, 0, 0, 0, 0, 0, 0, 0, 0, 0, 0, 0, 0, 0, 0, 0, 0, 0, 0, 0, 0, 0, 0, 0, 0, 1, 1, 1, 1, 1])
_uv = me_cube.uv_layers.new(name='UVMap')
_uv.uv.foreach_set('vector', [0.7733, 0.8184, 0.7721, 0.8185, 0.7714, 0.8075, 0.7733, 0.8074, 0.7721, 0.8185, 0.771, 0.8187, 0.7696, 0.8079, 0.7714, 0.8075, 0.771, 0.8187, 0.77, 0.8191, 0.7679, 0.8085, 0.7696, 0.8079, 0.77, 0.8191, 0.7692, 0.8196, 0.7664, 0.8094, 0.7679, 0.8085, 0.7799, 0.791, 0.779, 0.7911, 0.7784, 0.7792, 0.7799, 0.7789, 0.779, 0.7911, 0.778, 0.7913, 0.7768, 0.7795, 0.7784, 0.7792, 0.778, 0.7913, 0.7769, 0.7915, 0.775, 0.7798, 0.7768, 0.7795, 0.7769, 0.7915, 0.7758, 0.7917, 0.7732, 0.7802, 0.775, 0.7798, 0.7758, 0.7917, 0.7747, 0.7919, 0.7713, 0.7805, 0.7732, 0.7802, 0.7747, 0.7919, 0.7736, 0.7922, 0.7695, 0.7809, 0.7713, 0.7805, 0.7736, 0.7922, 0.7726, 0.7924, 0.7679, 0.7813, 0.7695, 0.7809, 0.7726, 0.7924, 0.7718, 0.7926, 0.7664, 0.7816, 0.7679, 0.7813, 0.2073, 0.9477, 0.2068, 0.9486, 0.1965, 0.9464, 0.1974, 0.9448, 0.2068, 0.9486, 0.2064, 0.9496, 0.1958, 0.9481, 0.1965, 0.9464, 0.2064, 0.9496, 0.2062, 0.9508, 0.1954, 0.95, 0.1958, 0.9481, 0.2062, 0.9508, 0.2061, 0.952, 0.1953, 0.952, 0.1954, 0.95, 0.2061, 0.952, 0.2062, 0.9532, 0.1954, 0.954, 0.1953, 0.952, 0.2062, 0.9532, 0.2064, 0.9543, 0.1958, 0.9559, 0.1954, 0.954, 0.2064, 0.9543, 0.2068, 0.9554, 0.1965, 0.9576, 0.1958, 0.9559, 0.2068, 0.9554, 0.2073, 0.9563, 0.1974, 0.9592, 0.1965, 0.9576, 0.7718, 0.7653, 0.7726, 0.7655, 0.7679, 0.7766, 0.7664, 0.7763, 0.7726, 0.7655, 0.7736, 0.7657, 0.7695, 0.777, 0.7679, 0.7766, 0.7736, 0.7657, 0.7747, 0.7659, 0.7713, 0.7774, 0.7695, 0.777, 0.7747, 0.7659, 0.7758, 0.7662, 0.7731, 0.7777, 0.7713, 0.7774, 0.7758, 0.7662, 0.7769, 0.7664, 0.775, 0.7781, 0.7731, 0.7777, 0.7769, 0.7664, 0.778, 0.7666, 0.7768, 0.7784, 0.775, 0.7781, 0.778, 0.7666, 0.779, 0.7667, 0.7784, 0.7787, 0.7768, 0.7784, 0.779, 0.7667, 0.7799, 0.7669, 0.7799, 0.7789, 0.7784, 0.7787, 0.7774, 0.8196, 0.7765, 0.8191, 0.7786, 0.8085, 0.7801, 0.8094, 0.7765, 0.8191, 0.7755, 0.8187, 0.777, 0.8079, 0.7786, 0.8085, 0.7755, 0.8187, 0.7744, 0.8185, 0.7752, 0.8075, 0.777, 0.8079, 0.7744, 0.8185, 0.7733, 0.8184, 0.7733, 0.8074, 0.7752, 0.8075, 0.7768, 0.8534, 0.7772, 0.8545, 0.7702, 0.8545, 0.77, 0.8534, 0.8574, 0.2255, 0.9285, 0.2254, 0.9285, 0.375, 0.8574, 0.3751, 0.03551, 0.03755, 0.03551, 0.7129, 0.0001355, 0.75, 0.0001356, 0.000425, 0.8574, 0.6755, 0.9285, 0.6756, 0.9285, 0.7502, 0.8574, 0.7501, 0.8574, 0.3754, 0.9285, 0.3755, 0.9285, 0.5251, 0.8574, 0.525, 0.9288, 0.5438, 0.9288, 0.3754, 0.9999, 0.3755, 0.9999, 0.5439, 0.7864, 0.6753, 0.7864, 0.0001935, 0.8571, 0.0001934, 0.8571, 0.6753, 0.03578, 0.7132, 0.1959, 0.7132, 0.1429, 0.7503, 0.0004054, 0.7503, 0.1959, 0.03727, 0.03578, 0.03727, 0.0004055, 0.0001417, 0.1429, 0.0001417, 0.728, 0.9754, 0.6572, 0.9754, 0.6572, 0.7507, 0.728, 0.7507, 0.8574, 0.0004666, 0.9285, 0.0004004, 0.9285, 0.07501, 0.8574, 0.07507, 0.8574, 0.9192, 0.8574, 0.7508, 0.9285, 0.7508, 0.9285, 0.9191, 0.6186, 0.7132, 0.7145, 0.7132, 0.7145, 0.7503, 0.6434, 0.7503, 0.8574, 0.5254, 0.9285, 0.5255, 0.9285, 0.6752, 0.8574, 0.6751, 0.5541, 0.7132, 0.6182, 0.7132, 0.6429, 0.7503, 0.5011, 0.7503, 0.7861, 0.7503, 0.715, 0.7503, 0.715, 0.0001416, 0.7861, 0.0001417, 0.2608, 0.03727, 0.1966, 0.03727, 0.1436, 0.0001417, 0.2856, 0.0001417, 0.3934, 0.7132, 0.5534, 0.7132, 0.5004, 0.7503, 0.3581, 0.7503, 0.2613, 0.7132, 0.3573, 0.7132, 0.3573, 0.7503, 0.2861, 0.7503, 0.8574, 0.07547, 0.9285, 0.07541, 0.9285, 0.225, 0.8574, 0.2251, 0.1966, 0.7132, 0.2608, 0.7132, 0.2856, 0.7503, 0.1436, 0.7503, 0.7145, 0.03727, 0.6186, 0.03727, 0.6434, 0.0001417, 0.7145, 0.0001417, 0.6182, 0.03727, 0.5541, 0.03727, 0.5011, 0.0001417, 0.6429, 0.0001417, 0.5534, 0.03727, 0.3934, 0.03727, 0.3581, 0.0001418, 0.5004, 0.0001417, 0.5542, 0.488, 0.6181, 0.488, 0.6181, 0.7128, 0.5542, 0.7128, 0.2607, 0.2624, 0.1968, 0.2624, 0.1968, 0.03767, 0.2607, 0.03767, 0.5858, 0.9754, 0.5147, 0.9754, 0.5147, 0.7507, 0.5858, 0.7507, 0.5542, 0.03767, 0.6181, 0.03767, 0.6181, 0.2624, 0.5542, 0.2624, 0.2607, 0.7128, 0.1968, 0.7128, 0.1968, 0.488, 0.2607, 0.488, 0.4434, 0.7507, 0.5144, 0.7507, 0.5144, 0.9754, 0.4434, 0.9754, 0.3573, 0.03727, 0.2613, 0.03727, 0.2861, 0.0001417, 0.3573, 0.0001417, 0.2953, 0.8988, 0.2953, 0.9997, 0.2242, 0.9997, 0.2242, 0.8989, 0.6569, 0.9752, 0.5861, 0.9752, 0.5861, 0.7505, 0.6569, 0.7505, 0.4049, 0.8987, 0.4049, 0.9996, 0.3338, 0.9995, 0.3338, 0.8986, 0.3931, 0.03755, 0.3931, 0.7129, 0.3578, 0.75, 0.3578, 0.000425, 0.7864, 0.0001935, 0.7862, 0.0001348, 0.7862, 0.0, 0.7864, 5.182e-05, 0.3931, 0.03755, 0.3932, 0.03735, 0.3933, 0.03748, 0.3933, 0.03761, 0.3934, 0.03727, 0.3934, 0.03741, 0.3933, 0.03748, 0.3932, 0.03735, 0.9288, 0.5438, 0.9288, 0.5439, 0.9287, 0.544, 0.9287, 0.5438, 0.8571, 0.0001934, 0.8571, 5.182e-05, 0.8573, 3.579e-08, 0.8573, 0.0001348, 0.9999, 0.5439, 1.0, 0.5439, 1.0, 0.5441, 0.9999, 0.544, 0.03578, 0.7132, 0.03558, 0.7131, 0.0357, 0.713, 0.03583, 0.713, 0.03551, 0.7129, 0.03564, 0.7128, 0.0357, 0.713, 0.03558, 0.7131, 0.7864, 0.6753, 0.7864, 0.6755, 0.7862, 0.6755, 0.7862, 0.6754, 0.8574, 0.7508, 0.8573, 0.7508, 0.8573, 0.7506, 0.8574, 0.7507, 0.3934, 0.7132, 0.3932, 0.7131, 0.3933, 0.713, 0.3934, 0.713, 0.3931, 0.7129, 0.3933, 0.7128, 0.3933, 0.713, 0.3932, 0.7131, 0.9285, 0.7508, 0.9285, 0.7506, 0.9287, 0.7506, 0.9287, 0.7507, 0.8571, 0.6753, 0.8573, 0.6754, 0.8573, 0.6755, 0.8571, 0.6755, 0.03551, 0.03755, 0.03558, 0.03735, 0.0357, 0.03748, 0.03564, 0.03761, 0.03578, 0.03727, 0.03583, 0.03741, 0.0357, 0.03748, 0.03558, 0.03735, 0.0004055, 0.0001417, 0.0002146, 0.0002247, 7.164e-05, 7.52e-05, 0.0002699, 0.0, 0.0001356, 0.000425, 6.819e-08, 0.0002833, 7.164e-05, 7.52e-05, 0.0002146, 0.0002247, 0.7861, 0.0001417, 0.7861, 3.579e-08, 0.7862, 7.52e-05, 0.7862, 0.0002834, 0.8574, 0.3754, 0.8573, 0.3755, 0.8573, 0.3753, 0.8574, 0.3752, 0.9285, 0.375, 0.9286, 0.3749, 0.9286, 0.3751, 0.9285, 0.3752, 0.3581, 0.0001418, 0.3579, 0.0002248, 0.3577, 7.52e-05, 0.3579, 1.074e-07, 0.3578, 0.000425, 0.3577, 0.0002834, 0.3577, 7.52e-05, 0.3579, 0.0002248, 0.715, 0.7503, 0.715, 0.7505, 0.7149, 0.7504, 0.7149, 0.7502, 0.9285, 0.3755, 0.9285, 0.3753, 0.9286, 0.3754, 0.9286, 0.3756, 0.715, 0.0001416, 0.7149, 0.0002833, 0.7149, 7.516e-05, 0.715, 0.0, 0.3578, 0.75, 0.3579, 0.7502, 0.3577, 0.7504, 0.3577, 0.7502, 0.3581, 0.7503, 0.3579, 0.7505, 0.3577, 0.7504, 0.3579, 0.7502, 0.8574, 0.3751, 0.8574, 0.3752, 0.8573, 0.3752, 0.8573, 0.375, 0.7861, 0.7503, 0.7862, 0.7502, 0.7862, 0.7504, 0.7861, 0.7505, 0.0001355, 0.75, 0.0002146, 0.7502, 7.16e-05, 0.7504, 0.0, 0.7502, 0.0004054, 0.7503, 0.0002698, 0.7505, 7.16e-05, 0.7504, 0.0002146, 0.7502, 0.8574, 0.6755, 0.8573, 0.6754, 0.8573, 0.6752, 0.8574, 0.6753, 0.2861, 0.0001417, 0.2858, 0.0001417, 0.2859, 7.158e-08, 0.2861, 7.158e-08, 0.2856, 0.0001417, 0.2857, 7.158e-08, 0.2859, 7.158e-08, 0.2858, 0.0001417, 0.8574, 0.6751, 0.8574, 0.6753, 0.8573, 0.6752, 0.8573, 0.675, 0.8574, 0.525, 0.8574, 0.5252, 0.8573, 0.5253, 0.8573, 0.5251, 0.8574, 0.5254, 0.8573, 0.5257, 0.8573, 0.5253, 0.8574, 0.5252, 0.1436, 0.0001417, 0.1432, 0.0001417, 0.143, 0.0, 0.1434, 0.0, 0.1429, 0.0001417, 0.1428, 3.579e-08, 0.143, 0.0, 0.1432, 0.0001417, 0.9285, 0.5251, 0.9286, 0.5252, 0.9286, 0.5254, 0.9285, 0.5253, 0.5004, 0.7503, 0.5007, 0.7503, 0.5005, 0.7505, 0.5003, 0.7505, 0.5011, 0.7503, 0.5008, 0.7505, 0.5005, 0.7505, 0.5007, 0.7503, 0.9285, 0.5255, 0.9285, 0.5253, 0.9286, 0.5254, 0.9286, 0.5257, 0.9285, 0.6752, 0.9286, 0.6751, 0.9286, 0.6753, 0.9285, 0.6754, 0.6429, 0.7503, 0.6431, 0.7503, 0.6432, 0.7505, 0.643, 0.7505, 0.6434, 0.7503, 0.6434, 0.7505, 0.6432, 0.7505, 0.6431, 0.7503, 0.9285, 0.6756, 0.9285, 0.6754, 0.9286, 0.6753, 0.9286, 0.6755, 0.2613, 0.03727, 0.2612, 0.03741, 0.261, 0.03747, 0.2611, 0.03727, 0.2242, 0.9997, 0.2242, 0.9999, 0.2241, 0.9999, 0.2241, 0.9997, 0.6572, 0.7507, 0.6571, 0.7507, 0.657, 0.7505, 0.6572, 0.7505, 0.2607, 0.03767, 0.2608, 0.03744, 0.261, 0.03747, 0.2609, 0.03767, 0.2608, 0.03727, 0.2611, 0.03727, 0.261, 0.03747, 0.2608, 0.03744, 0.1959, 0.03727, 0.1963, 0.03727, 0.1965, 0.03747, 0.1962, 0.03741, 0.1966, 0.03727, 0.1967, 0.03742, 0.1965, 0.03747, 0.1963, 0.03727, 0.1968, 0.03767, 0.1966, 0.03767, 0.1965, 0.03747, 0.1967, 0.03742, 0.5858, 0.7507, 0.5858, 0.7505, 0.586, 0.7505, 0.5859, 0.7507, 0.9285, 0.9191, 0.9287, 0.9189, 0.9287, 0.9193, 0.9285, 0.9193, 0.5534, 0.7132, 0.5536, 0.713, 0.5539, 0.713, 0.5537, 0.7132, 0.8574, 0.9192, 0.8574, 0.9193, 0.8573, 0.9193, 0.8573, 0.919, 0.5147, 0.7507, 0.5146, 0.7507, 0.5146, 0.7505, 0.5147, 0.7505, 0.5542, 0.7128, 0.5541, 0.713, 0.5539, 0.713, 0.5541, 0.7128, 0.5541, 0.7132, 0.5537, 0.7132, 0.5539, 0.713, 0.5541, 0.713, 0.6181, 0.7128, 0.6182, 0.7128, 0.6183, 0.713, 0.6181, 0.713, 0.728, 0.7507, 0.728, 0.7505, 0.7281, 0.7505, 0.7281, 0.7507, 0.2953, 0.9997, 0.2954, 0.9996, 0.2955, 0.9999, 0.2953, 0.9998, 0.6186, 0.7132, 0.6184, 0.7132, 0.6183, 0.713, 0.6186, 0.713, 0.6182, 0.7132, 0.6181, 0.713, 0.6183, 0.713, 0.6184, 0.7132, 0.9285, 0.07501, 0.9286, 0.07506, 0.9286, 0.07526, 0.9285, 0.07521, 0.6434, 0.0001417, 0.6431, 0.0001417, 0.6432, 0.0, 0.6434, 0.0, 0.6429, 0.0001417, 0.643, 0.0, 0.6432, 0.0, 0.6431, 0.0001417, 0.9285, 0.07541, 0.9285, 0.07521, 0.9286, 0.07526, 0.9286, 0.0755, 0.9285, 0.2254, 0.9285, 0.2252, 0.9286, 0.2251, 0.9286, 0.2254, 0.9285, 0.225, 0.9286, 0.2248, 0.9286, 0.2251, 0.9285, 0.2252, 0.5011, 0.0001417, 0.5007, 0.0001417, 0.5005, 0.0, 0.5008, 0.0, 0.5004, 0.0001417, 0.5003, 3.579e-08, 0.5005, 0.0, 0.5007, 0.0001417, 0.8574, 0.2255, 0.8573, 0.2254, 0.8573, 0.2252, 0.8574, 0.2253, 0.1429, 0.7503, 0.1432, 0.7503, 0.143, 0.7505, 0.1428, 0.7505, 0.1436, 0.7503, 0.1434, 0.7505, 0.143, 0.7505, 0.1432, 0.7503, 0.8574, 0.2251, 0.8574, 0.2253, 0.8573, 0.2252, 0.8573, 0.2249, 0.8574, 0.07547, 0.8573, 0.07557, 0.8573, 0.07532, 0.8574, 0.07527, 0.2856, 0.7503, 0.2858, 0.7503, 0.2859, 0.7505, 0.2857, 0.7505, 0.2861, 0.7503, 0.2861, 0.7505, 0.2859, 0.7505, 0.2858, 0.7503, 0.8574, 0.07507, 0.8574, 0.07527, 0.8573, 0.07532, 0.8573, 0.07512, 0.4049, 0.8987, 0.4049, 0.8986, 0.405, 0.8986, 0.405, 0.8988, 0.6569, 0.9752, 0.657, 0.9752, 0.657, 0.9754, 0.6569, 0.9754, 0.6181, 0.03767, 0.6181, 0.03744, 0.6183, 0.03747, 0.6182, 0.03767, 0.6182, 0.03727, 0.6184, 0.03727, 0.6183, 0.03747, 0.6181, 0.03744, 0.6186, 0.03727, 0.6186, 0.03741, 0.6183, 0.03747, 0.6184, 0.03727, 0.9288, 0.3754, 0.9286, 0.3756, 0.9286, 0.3753, 0.9288, 0.3752, 0.5534, 0.03727, 0.5537, 0.03727, 0.5539, 0.03747, 0.5536, 0.03741, 0.5541, 0.03727, 0.5541, 0.03742, 0.5539, 0.03747, 0.5537, 0.03727, 0.5542, 0.03767, 0.5541, 0.03767, 0.5539, 0.03747, 0.5541, 0.03742, 0.5144, 0.7507, 0.5144, 0.7505, 0.5146, 0.7505, 0.5146, 0.7507, 0.9999, 0.3755, 0.9999, 0.3753, 1.0, 0.3753, 1.0, 0.3757, 0.4434, 0.7507, 0.4433, 0.7507, 0.4432, 0.7505, 0.4434, 0.7505, 0.1968, 0.7128, 0.1967, 0.713, 0.1965, 0.713, 0.1966, 0.7128, 0.1966, 0.7132, 0.1963, 0.7132, 0.1965, 0.713, 0.1967, 0.713, 0.1959, 0.7132, 0.1962, 0.713, 0.1965, 0.713, 0.1963, 0.7132, 0.2607, 0.7128, 0.2609, 0.7128, 0.261, 0.713, 0.2608, 0.713, 0.5861, 0.9752, 0.5861, 0.9754, 0.586, 0.9754, 0.586, 0.9752, 0.3338, 0.8986, 0.3337, 0.8987, 0.3337, 0.8985, 0.3338, 0.8985, 0.2613, 0.7132, 0.2611, 0.7132, 0.261, 0.713, 0.2612, 0.713, 0.2608, 0.7132, 0.2608, 0.713, 0.261, 0.713, 0.2611, 0.7132, 0.3573, 0.0001417, 0.3573, 7.158e-08, 0.3575, 7.158e-08, 0.3575, 0.0001417, 0.8574, 0.7501, 0.8574, 0.7503, 0.8573, 0.7503, 0.8573, 0.7501, 0.8574, 0.7505, 0.8573, 0.7505, 0.8573, 0.7503, 0.8574, 0.7503, 0.3577, 0.0001417, 0.3575, 0.0001417, 0.3575, 7.158e-08, 0.3577, 7.158e-08, 0.7145, 0.7503, 0.7147, 0.7503, 0.7147, 0.7505, 0.7145, 0.7505, 0.7149, 0.7503, 0.7149, 0.7505, 0.7147, 0.7505, 0.7147, 0.7503, 0.9285, 0.7506, 0.9285, 0.7504, 0.9286, 0.7504, 0.9286, 0.7506, 0.9285, 0.7502, 0.9286, 0.7502, 0.9286, 0.7504, 0.9285, 0.7504, 0.2242, 0.8989, 0.2241, 0.8989, 0.2241, 0.8987, 0.2242, 0.8987, 0.3573, 0.03727, 0.3575, 0.03727, 0.3575, 0.03741, 0.3573, 0.03741, 0.3577, 0.03727, 0.3577, 0.03741, 0.3575, 0.03741, 0.3575, 0.03727, 0.2242, 0.8985, 0.2242, 0.8987, 0.2241, 0.8987, 0.2241, 0.8985, 0.2953, 0.8988, 0.2953, 0.8986, 0.2955, 0.8986, 0.2955, 0.8988, 0.2953, 0.8984, 0.2955, 0.8984, 0.2955, 0.8986, 0.2953, 0.8986, 0.7149, 0.7132, 0.7147, 0.7132, 0.7147, 0.713, 0.7149, 0.713, 0.7145, 0.7132, 0.7145, 0.713, 0.7147, 0.713, 0.7147, 0.7132, 0.7145, 0.0001417, 0.7145, 0.0, 0.7147, 0.0, 0.7147, 0.0001417, 0.9285, 0.0004004, 0.9285, 0.0002002, 0.9286, 0.0002022, 0.9286, 0.0004025, 0.9285, 0.0, 0.9286, 2.024e-06, 0.9286, 0.0002022, 0.9285, 0.0002002, 0.7149, 0.0001417, 0.7147, 0.0001417, 0.7147, 0.0, 0.7149, 0.0, 0.3573, 0.7503, 0.3575, 0.7503, 0.3575, 0.7505, 0.3573, 0.7505, 0.3577, 0.7503, 0.3577, 0.7505, 0.3575, 0.7505, 0.3575, 0.7503, 0.8574, 6.611e-05, 0.8574, 0.0002663, 0.8573, 0.0002686, 0.8573, 6.838e-05, 0.8574, 0.0004666, 0.8573, 0.0004688, 0.8573, 0.0002686, 0.8574, 0.0002663, 0.7145, 0.03727, 0.7147, 0.03727, 0.7147, 0.03741, 0.7145, 0.03741, 0.7149, 0.03727, 0.7149, 0.03741, 0.7147, 0.03741, 0.7147, 0.03727, 0.4049, 1.0, 0.4049, 0.9998, 0.405, 0.9998, 0.405, 1.0, 0.4049, 0.9996, 0.405, 0.9996, 0.405, 0.9998, 0.4049, 0.9998, 0.3573, 0.7132, 0.3573, 0.713, 0.3575, 0.713, 0.3575, 0.7132, 0.3338, 0.9995, 0.3338, 0.9997, 0.3337, 0.9997, 0.3337, 0.9995, 0.3338, 0.9999, 0.3337, 0.9999, 0.3337, 0.9997, 0.3338, 0.9997, 0.3577, 0.7132, 0.3575, 0.7132, 0.3575, 0.713, 0.3577, 0.713, 0.1429, 0.0001417, 0.0004055, 0.0001417, 0.0002699, 0.0, 0.1428, 3.579e-08, 0.8573, 0.5251, 0.8573, 0.3755, 0.8574, 0.3754, 0.8574, 0.525, 0.7861, 0.0001417, 0.715, 0.0001416, 0.715, 0.0, 0.7861, 3.579e-08, 0.8574, 0.3752, 0.9285, 0.3753, 0.9285, 0.3755, 0.8574, 0.3754, 0.715, 0.7503, 0.7861, 0.7503, 0.7861, 0.7505, 0.715, 0.7505, 0.9285, 0.3752, 0.8574, 0.3752, 0.8574, 0.3751, 0.9285, 0.375, 0.3578, 0.000425, 0.3578, 0.75, 0.3577, 0.7502, 0.3577, 0.0002834, 0.7149, 0.7502, 0.7149, 0.0002833, 0.715, 0.0001416, 0.715, 0.7503, 0.5004, 0.0001417, 0.3581, 0.0001418, 0.3579, 1.074e-07, 0.5003, 3.579e-08, 0.9286, 0.2254, 0.9286, 0.3749, 0.9285, 0.375, 0.9285, 0.2254, 0.0001356, 0.000425, 0.0001355, 0.75, 0.0, 0.7502, 6.819e-08, 0.0002833, 0.7862, 0.0002834, 0.7862, 0.7502, 0.7861, 0.7503, 0.7861, 0.0001417, 0.9285, 0.9191, 0.9285, 0.7508, 0.9287, 0.7507, 0.9287, 0.9189, 0.1962, 0.03741, 0.03583, 0.03741, 0.03578, 0.03727, 0.1959, 0.03727, 0.7864, 0.0001935, 0.7864, 0.6753, 0.7862, 0.6754, 0.7862, 0.0001348, 0.3933, 0.03761, 0.3933, 0.7128, 0.3931, 0.7129, 0.3931, 0.03755, 0.9288, 0.3754, 0.9288, 0.5438, 0.9287, 0.5438, 0.9286, 0.3756, 0.5536, 0.03741, 0.3934, 0.03741, 0.3934, 0.03727, 0.5534, 0.03727, 0.8571, 0.6753, 0.8571, 0.0001934, 0.8573, 0.0001348, 0.8573, 0.6754, 0.03564, 0.03761, 0.03564, 0.7128, 0.03551, 0.7129, 0.03551, 0.03755, 0.03551, 0.03755, 0.0001356, 0.000425, 0.0002146, 0.0002247, 0.03558, 0.03735, 0.03558, 0.03735, 0.0002146, 0.0002247, 0.0004055, 0.0001417, 0.03578, 0.03727, 0.3581, 0.0001418, 0.3934, 0.03727, 0.3932, 0.03735, 0.3579, 0.0002248, 0.3579, 0.0002248, 0.3932, 0.03735, 0.3931, 0.03755, 0.3578, 0.000425, 0.3934, 0.7132, 0.3581, 0.7503, 0.3579, 0.7502, 0.3932, 0.7131, 0.3932, 0.7131, 0.3579, 0.7502, 0.3578, 0.75, 0.3931, 0.7129, 0.03578, 0.7132, 0.0004054, 0.7503, 0.0002146, 0.7502, 0.03558, 0.7131, 0.03558, 0.7131, 0.0002146, 0.7502, 0.0001355, 0.75, 0.03551, 0.7129, 0.9285, 0.7508, 0.8574, 0.7508, 0.8574, 0.7507, 0.9285, 0.7506, 0.8571, 0.6755, 0.7864, 0.6755, 0.7864, 0.6753, 0.8571, 0.6753, 0.9288, 0.5438, 0.9999, 0.5439, 0.9999, 0.544, 0.9288, 0.5439, 0.7864, 5.182e-05, 0.8571, 5.182e-05, 0.8571, 0.0001934, 0.7864, 0.0001935, 0.3573, 0.0001417, 0.2861, 0.0001417, 0.2861, 7.158e-08, 0.3573, 7.158e-08, 0.8573, 0.7501, 0.8573, 0.6754, 0.8574, 0.6755, 0.8574, 0.7501, 0.2856, 0.0001417, 0.1436, 0.0001417, 0.1434, 0.0, 0.2857, 7.158e-08, 0.8573, 0.675, 0.8573, 0.5257, 0.8574, 0.5254, 0.8574, 0.6751, 0.3581, 0.7503, 0.5004, 0.7503, 0.5003, 0.7505, 0.3579, 0.7505, 0.9286, 0.3756, 0.9286, 0.5252, 0.9285, 0.5251, 0.9285, 0.3755, 0.5011, 0.7503, 0.6429, 0.7503, 0.643, 0.7505, 0.5008, 0.7505, 0.9286, 0.5257, 0.9286, 0.6751, 0.9285, 0.6752, 0.9285, 0.5255, 0.2242, 0.8989, 0.2242, 0.9997, 0.2241, 0.9997, 0.2241, 0.8989, 0.3573, 0.03741, 0.2612, 0.03741, 0.2613, 0.03727, 0.3573, 0.03727, 0.2607, 0.03767, 0.1968, 0.03767, 0.1967, 0.03742, 0.2608, 0.03744, 0.2608, 0.03744, 0.1967, 0.03742, 0.1966, 0.03727, 0.2608, 0.03727, 0.8574, 0.7508, 0.8574, 0.9192, 0.8573, 0.919, 0.8573, 0.7508, 0.3934, 0.713, 0.5536, 0.713, 0.5534, 0.7132, 0.3934, 0.7132, 0.5542, 0.7128, 0.6181, 0.7128, 0.6181, 0.713, 0.5541, 0.713, 0.5541, 0.713, 0.6181, 0.713, 0.6182, 0.7132, 0.5541, 0.7132, 0.728, 0.7507, 0.6572, 0.7507, 0.6572, 0.7505, 0.728, 0.7505, 0.2953, 0.9998, 0.2242, 0.9999, 0.2242, 0.9997, 0.2953, 0.9997, 0.8574, 0.9192, 0.9285, 0.9191, 0.9285, 0.9193, 0.8574, 0.9193, 0.5147, 0.7505, 0.5858, 0.7505, 0.5858, 0.7507, 0.5147, 0.7507, 0.5541, 0.7132, 0.5011, 0.7503, 0.5007, 0.7503, 0.5537, 0.7132, 0.5537, 0.7132, 0.5007, 0.7503, 0.5004, 0.7503, 0.5534, 0.7132, 0.6186, 0.7132, 0.6434, 0.7503, 0.6431, 0.7503, 0.6184, 0.7132, 0.6184, 0.7132, 0.6431, 0.7503, 0.6429, 0.7503, 0.6182, 0.7132, 0.2608, 0.03727, 0.2856, 0.0001417, 0.2858, 0.0001417, 0.2611, 0.03727, 0.2611, 0.03727, 0.2858, 0.0001417, 0.2861, 0.0001417, 0.2613, 0.03727, 0.1959, 0.03727, 0.1429, 0.0001417, 0.1432, 0.0001417, 0.1963, 0.03727, 0.1963, 0.03727, 0.1432, 0.0001417, 0.1436, 0.0001417, 0.1966, 0.03727, 0.9285, 0.5255, 0.8574, 0.5254, 0.8574, 0.5252, 0.9285, 0.5253, 0.9285, 0.5253, 0.8574, 0.5252, 0.8574, 0.525, 0.9285, 0.5251, 0.9285, 0.6756, 0.8574, 0.6755, 0.8574, 0.6753, 0.9285, 0.6754, 0.9285, 0.6754, 0.8574, 0.6753, 0.8574, 0.6751, 0.9285, 0.6752, 0.7145, 0.0001417, 0.6434, 0.0001417, 0.6434, 0.0, 0.7145, 0.0, 0.9286, 0.0004025, 0.9286, 0.07506, 0.9285, 0.07501, 0.9285, 0.0004004, 0.6429, 0.0001417, 0.5011, 0.0001417, 0.5008, 0.0, 0.643, 0.0, 0.9286, 0.0755, 0.9286, 0.2248, 0.9285, 0.225, 0.9285, 0.07541, 0.0004054, 0.7503, 0.1429, 0.7503, 0.1428, 0.7505, 0.0002698, 0.7505, 0.8573, 0.375, 0.8573, 0.2254, 0.8574, 0.2255, 0.8574, 0.3751, 0.1436, 0.7503, 0.2856, 0.7503, 0.2857, 0.7505, 0.1434, 0.7505, 0.8573, 0.2249, 0.8573, 0.07557, 0.8574, 0.07547, 0.8574, 0.2251, 0.4049, 0.9996, 0.4049, 0.8987, 0.405, 0.8988, 0.405, 0.9996, 0.7145, 0.03741, 0.6186, 0.03741, 0.6186, 0.03727, 0.7145, 0.03727, 0.6181, 0.03767, 0.5542, 0.03767, 0.5541, 0.03742, 0.6181, 0.03744, 0.6181, 0.03744, 0.5541, 0.03742, 0.5541, 0.03727, 0.6182, 0.03727, 0.9999, 0.5439, 0.9999, 0.3755, 1.0, 0.3757, 1.0, 0.5439, 0.03583, 0.713, 0.1962, 0.713, 0.1959, 0.7132, 0.03578, 0.7132, 0.1968, 0.7128, 0.2607, 0.7128, 0.2608, 0.713, 0.1967, 0.713, 0.1967, 0.713, 0.2608, 0.713, 0.2608, 0.7132, 0.1966, 0.7132, 0.1966, 0.7132, 0.1436, 0.7503, 0.1432, 0.7503, 0.1963, 0.7132, 0.1963, 0.7132, 0.1432, 0.7503, 0.1429, 0.7503, 0.1959, 0.7132, 0.2613, 0.7132, 0.2861, 0.7503, 0.2858, 0.7503, 0.2611, 0.7132, 0.2611, 0.7132, 0.2858, 0.7503, 0.2856, 0.7503, 0.2608, 0.7132, 0.6182, 0.03727, 0.6429, 0.0001417, 0.6431, 0.0001417, 0.6184, 0.03727, 0.6184, 0.03727, 0.6431, 0.0001417, 0.6434, 0.0001417, 0.6186, 0.03727, 0.5534, 0.03727, 0.5004, 0.0001417, 0.5007, 0.0001417, 0.5537, 0.03727, 0.5537, 0.03727, 0.5007, 0.0001417, 0.5011, 0.0001417, 0.5541, 0.03727, 0.9285, 0.07541, 0.8574, 0.07547, 0.8574, 0.07527, 0.9285, 0.07521, 0.9285, 0.07521, 0.8574, 0.07527, 0.8574, 0.07507, 0.9285, 0.07501, 0.9285, 0.2254, 0.8574, 0.2255, 0.8574, 0.2253, 0.9285, 0.2252, 0.9285, 0.2252, 0.8574, 0.2253, 0.8574, 0.2251, 0.9285, 0.225, 0.5144, 0.7507, 0.4434, 0.7507, 0.4434, 0.7505, 0.5144, 0.7505, 0.9288, 0.3752, 0.9999, 0.3753, 0.9999, 0.3755, 0.9288, 0.3754, 0.4049, 0.8987, 0.3338, 0.8986, 0.3338, 0.8985, 0.4049, 0.8986, 0.6569, 0.9754, 0.5861, 0.9754, 0.5861, 0.9752, 0.6569, 0.9752, 0.1968, 0.488, 0.1968, 0.7128, 0.1966, 0.7128, 0.1966, 0.488, 0.4433, 0.9754, 0.4433, 0.7507, 0.4434, 0.7507, 0.4434, 0.9754, 0.5542, 0.488, 0.5542, 0.7128, 0.5541, 0.7128, 0.5541, 0.488, 0.5146, 0.9754, 0.5146, 0.7507, 0.5147, 0.7507, 0.5147, 0.9754, 0.728, 0.9754, 0.728, 0.7507, 0.7281, 0.7507, 0.7281, 0.9754, 0.6182, 0.488, 0.6182, 0.7128, 0.6181, 0.7128, 0.6181, 0.488, 0.2607, 0.2624, 0.2607, 0.03767, 0.2609, 0.03767, 0.2609, 0.2624, 0.6571, 0.9754, 0.6571, 0.7507, 0.6572, 0.7507, 0.6572, 0.9754, 0.1968, 0.03767, 0.1968, 0.2624, 0.1966, 0.2624, 0.1966, 0.03767, 0.5859, 0.7507, 0.5859, 0.9754, 0.5858, 0.9754, 0.5858, 0.7507, 0.5542, 0.03767, 0.5542, 0.2624, 0.5541, 0.2624, 0.5541, 0.03767, 0.5146, 0.7507, 0.5146, 0.9754, 0.5144, 0.9754, 0.5144, 0.7507, 0.6569, 0.9752, 0.6569, 0.7505, 0.657, 0.7505, 0.657, 0.9752, 0.6182, 0.03767, 0.6182, 0.2624, 0.6181, 0.2624, 0.6181, 0.03767, 0.2607, 0.7128, 0.2607, 0.488, 0.2609, 0.488, 0.2609, 0.7128, 0.586, 0.9752, 0.586, 0.7505, 0.5861, 0.7505, 0.5861, 0.9752, 0.6434, 0.7503, 0.7145, 0.7503, 0.7145, 0.7505, 0.6434, 0.7505, 0.9286, 0.6755, 0.9286, 0.7502, 0.9285, 0.7502, 0.9285, 0.6756, 0.2953, 0.9997, 0.2953, 0.8988, 0.2955, 0.8988, 0.2954, 0.9996, 0.6186, 0.713, 0.7145, 0.713, 0.7145, 0.7132, 0.6186, 0.7132, 0.9285, 0.7506, 0.8574, 0.7505, 0.8574, 0.7503, 0.9285, 0.7504, 0.9285, 0.7504, 0.8574, 0.7503, 0.8574, 0.7501, 0.9285, 0.7502, 0.3573, 0.03727, 0.3573, 0.0001417, 0.3575, 0.0001417, 0.3575, 0.03727, 0.3575, 0.03727, 0.3575, 0.0001417, 0.3577, 0.0001417, 0.3577, 0.03727, 0.7149, 0.7132, 0.7149, 0.7503, 0.7147, 0.7503, 0.7147, 0.7132, 0.7147, 0.7132, 0.7147, 0.7503, 0.7145, 0.7503, 0.7145, 0.7132, 0.2953, 0.8988, 0.2242, 0.8989, 0.2242, 0.8987, 0.2953, 0.8986, 0.2953, 0.8986, 0.2242, 0.8987, 0.2242, 0.8985, 0.2953, 0.8984, 0.2861, 0.7503, 0.3573, 0.7503, 0.3573, 0.7505, 0.2861, 0.7505, 0.8573, 0.07512, 0.8573, 0.0004688, 0.8574, 0.0004666, 0.8574, 0.07507, 0.3338, 0.8986, 0.3338, 0.9995, 0.3337, 0.9995, 0.3337, 0.8987, 0.2612, 0.713, 0.3573, 0.713, 0.3573, 0.7132, 0.2613, 0.7132, 0.4049, 1.0, 0.3338, 0.9999, 0.3338, 0.9997, 0.4049, 0.9998, 0.4049, 0.9998, 0.3338, 0.9997, 0.3338, 0.9995, 0.4049, 0.9996, 0.9285, 0.0004004, 0.8574, 0.0004666, 0.8574, 0.0002663, 0.9285, 0.0002002, 0.9285, 0.0002002, 0.8574, 0.0002663, 0.8574, 6.611e-05, 0.9285, 0.0, 0.7145, 0.03727, 0.7145, 0.0001417, 0.7147, 0.0001417, 0.7147, 0.03727, 0.7147, 0.03727, 0.7147, 0.0001417, 0.7149, 0.0001417, 0.7149, 0.03727, 0.3577, 0.7132, 0.3577, 0.7503, 0.3575, 0.7503, 0.3575, 0.7132, 0.3575, 0.7132, 0.3575, 0.7503, 0.3573, 0.7503, 0.3573, 0.7132, 0.4047, 0.7505, 0.4432, 0.791, 0.4049, 0.791, 0.4047, 0.7908, 0.2607, 0.488, 0.1968, 0.488, 0.1968, 0.2624, 0.2607, 0.2624, 0.2626, 0.8582, 0.2626, 0.8984, 0.2241, 0.8581, 0.2624, 0.858, 0.3337, 0.8582, 0.4047, 0.8583, 0.4047, 0.8985, 0.3337, 0.8984, 0.7862, 0.6755, 0.8501, 0.6755, 0.8501, 0.9011, 0.7862, 0.9011, 0.1129, 0.7505, 0.184, 0.7505, 0.184, 0.976, 0.1129, 0.976, 0.04211, 0.7505, 0.1129, 0.7505, 0.1129, 0.976, 0.04211, 0.976, 0.4049, 0.8581, 0.4049, 0.791, 0.4432, 0.791, 0.4432, 0.8581, 0.3337, 0.7907, 0.2626, 0.7907, 0.2626, 0.7505, 0.3337, 0.7505, 0.4432, 0.8581, 0.4047, 0.8985, 0.4047, 0.8583, 0.4049, 0.8581, 0.4047, 0.7908, 0.3337, 0.7907, 0.3337, 0.7505, 0.4047, 0.7505, 0.2626, 0.7505, 0.2626, 0.7907, 0.2624, 0.7909, 0.2241, 0.791, 0.2626, 0.8582, 0.3337, 0.8582, 0.3337, 0.8984, 0.2626, 0.8984, 0.9286, 0.2256, 0.9286, 0.0, 0.967, 8.948e-09, 0.967, 0.2256, 0.7281, 0.976, 0.7281, 0.7505, 0.7664, 0.7505, 0.7664, 0.976, 0.2624, 0.7909, 0.2624, 0.858, 0.2241, 0.8581, 0.2241, 0.791, 0.2241, 0.976, 0.184, 0.976, 0.2024, 0.9621, 0.2038, 0.9619, 0.2051, 0.9614, 0.2063, 0.9604, 0.2074, 0.9592, 0.2083, 0.9576, 0.209, 0.9559, 0.2094, 0.954, 0.2095, 0.952, 0.2094, 0.95, 0.209, 0.9481, 0.2083, 0.9464, 0.2074, 0.9448, 0.2063, 0.9436, 0.2051, 0.9426, 0.2038, 0.942, 0.2024, 0.9418, 0.184, 0.7505, 0.2241, 0.7505, 0.184, 0.7505, 0.2024, 0.9418, 0.201, 0.942, 0.1997, 0.9426, 0.1984, 0.9436, 0.1974, 0.9448, 0.1965, 0.9464, 0.1958, 0.9481, 0.1954, 0.95, 0.1953, 0.952, 0.1954, 0.954, 0.1958, 0.9559, 0.1965, 0.9576, 0.1974, 0.9592, 0.1984, 0.9604, 0.1997, 0.9614, 0.201, 0.9619, 0.2024, 0.9621, 0.184, 0.976, 0.784, 0.8321, 0.7831, 0.8327, 0.7818, 0.8315, 0.7829, 0.8308, 0.7726, 0.7655, 0.7718, 0.7653, 0.7701, 0.7573, 0.771, 0.7571, 0.7721, 0.8185, 0.7733, 0.8184, 0.7733, 0.8296, 0.7721, 0.8297, 0.7799, 0.7669, 0.779, 0.7667, 0.7773, 0.7557, 0.7782, 0.7555, 0.7758, 0.7917, 0.7769, 0.7915, 0.7753, 0.8017, 0.7742, 0.8014, 0.7766, 0.8523, 0.7768, 0.8534, 0.77, 0.8534, 0.7699, 0.8523, 0.7736, 0.7657, 0.7726, 0.7655, 0.771, 0.7571, 0.772, 0.7569, 0.771, 0.8187, 0.7721, 0.8185, 0.7721, 0.8297, 0.771, 0.8298, 0.7765, 0.8191, 0.7774, 0.8196, 0.7774, 0.8302, 0.7765, 0.83, 0.7747, 0.7919, 0.7758, 0.7917, 0.7742, 0.8014, 0.7731, 0.8012, 0.7765, 0.8511, 0.7766, 0.8523, 0.7699, 0.8523, 0.7698, 0.8511, 0.7747, 0.7659, 0.7736, 0.7657, 0.772, 0.7569, 0.773, 0.7567, 0.77, 0.8191, 0.771, 0.8187, 0.771, 0.8298, 0.77, 0.83, 0.7755, 0.8187, 0.7765, 0.8191, 0.7765, 0.83, 0.7755, 0.8298, 0.7736, 0.7922, 0.7747, 0.7919, 0.7731, 0.8012, 0.772, 0.801, 0.7766, 0.8499, 0.7765, 0.8511, 0.7698, 0.8511, 0.7699, 0.8499, 0.7758, 0.7662, 0.7747, 0.7659, 0.773, 0.7567, 0.7742, 0.7564, 0.7692, 0.8196, 0.77, 0.8191, 0.77, 0.83, 0.7692, 0.8302, 0.7744, 0.8185, 0.7755, 0.8187, 0.7755, 0.8298, 0.7744, 0.8297, 0.7726, 0.7924, 0.7736, 0.7922, 0.772, 0.801, 0.771, 0.8008, 0.7768, 0.8488, 0.7766, 0.8499, 0.7699, 0.8499, 0.77, 0.8488, 0.7769, 0.7664, 0.7758, 0.7662, 0.7742, 0.7564, 0.7753, 0.7562, 0.779, 0.7911, 0.7799, 0.791, 0.7782, 0.8024, 0.7774, 0.8022, 0.7733, 0.8184, 0.7744, 0.8185, 0.7744, 0.8297, 0.7733, 0.8296, 0.7718, 0.7926, 0.7726, 0.7924, 0.771, 0.8008, 0.7702, 0.8006, 0.7772, 0.8477, 0.7768, 0.8488, 0.77, 0.8488, 0.7702, 0.8477, 0.778, 0.7666, 0.7769, 0.7664, 0.7753, 0.7562, 0.7763, 0.7559, 0.778, 0.7913, 0.779, 0.7911, 0.7774, 0.8022, 0.7764, 0.8019, 0.7772, 0.8545, 0.7777, 0.8554, 0.7705, 0.8554, 0.7702, 0.8545, 0.7777, 0.8468, 0.7772, 0.8477, 0.7702, 0.8477, 0.7705, 0.8468, 0.779, 0.7667, 0.778, 0.7666, 0.7763, 0.7559, 0.7773, 0.7557, 0.7769, 0.7915, 0.778, 0.7913, 0.7764, 0.8019, 0.7753, 0.8017, 0.7726, 0.8024, 0.7739, 0.8027, 0.7736, 0.8046, 0.7722, 0.8043, 0.7705, 0.8468, 0.7702, 0.8477, 0.7686, 0.8469, 0.7689, 0.8458, 0.7849, 0.8318, 0.784, 0.8321, 0.7829, 0.8308, 0.7841, 0.8304, 0.7708, 0.846, 0.7705, 0.8468, 0.7689, 0.8458, 0.7693, 0.8448, 0.7859, 0.8317, 0.7849, 0.8318, 0.7841, 0.8304, 0.7853, 0.8302, 0.7712, 0.8454, 0.7708, 0.846, 0.7693, 0.8448, 0.7698, 0.8441, 0.7731, 0.8012, 0.7742, 0.8014, 0.7739, 0.8027, 0.7726, 0.8024, 0.773, 0.7567, 0.772, 0.7569, 0.7712, 0.7558, 0.7725, 0.7555, 0.772, 0.801, 0.7731, 0.8012, 0.7726, 0.8024, 0.7713, 0.8021, 0.7742, 0.7564, 0.773, 0.7567, 0.7725, 0.7555, 0.7739, 0.7552, 0.771, 0.8008, 0.772, 0.801, 0.7713, 0.8021, 0.77, 0.8019, 0.7849, 0.8438, 0.7859, 0.8439, 0.7853, 0.8453, 0.7841, 0.8452, 0.7705, 0.8554, 0.7708, 0.8562, 0.7693, 0.8574, 0.7689, 0.8564, 0.784, 0.8434, 0.7849, 0.8438, 0.7841, 0.8452, 0.7829, 0.8448, 0.7702, 0.8545, 0.7705, 0.8554, 0.7689, 0.8564, 0.7686, 0.8553, 0.7831, 0.8429, 0.784, 0.8434, 0.7829, 0.8448, 0.7818, 0.8441, 0.77, 0.8534, 0.7702, 0.8545, 0.7686, 0.8553, 0.7683, 0.854, 0.7809, 0.8366, 0.7808, 0.8378, 0.779, 0.8378, 0.7791, 0.8363, 0.7823, 0.8421, 0.7831, 0.8429, 0.7818, 0.8441, 0.7809, 0.8431, 0.7699, 0.8523, 0.77, 0.8534, 0.7683, 0.854, 0.7682, 0.8526, 0.7812, 0.8355, 0.7809, 0.8366, 0.7791, 0.8363, 0.7795, 0.8349, 0.7817, 0.8412, 0.7823, 0.8421, 0.7809, 0.8431, 0.7801, 0.842, 0.7698, 0.8511, 0.7699, 0.8523, 0.7682, 0.8526, 0.7681, 0.8511, 0.7817, 0.8344, 0.7812, 0.8355, 0.7795, 0.8349, 0.7801, 0.8336, 0.7812, 0.8401, 0.7817, 0.8412, 0.7801, 0.842, 0.7795, 0.8407, 0.7699, 0.8499, 0.7698, 0.8511, 0.7681, 0.8511, 0.7682, 0.8496, 0.7823, 0.8335, 0.7817, 0.8344, 0.7801, 0.8336, 0.7809, 0.8325, 0.7809, 0.839, 0.7812, 0.8401, 0.7795, 0.8407, 0.7791, 0.8393, 0.77, 0.8488, 0.7699, 0.8499, 0.7682, 0.8496, 0.7683, 0.8482, 0.7831, 0.8327, 0.7823, 0.8335, 0.7809, 0.8325, 0.7818, 0.8315, 0.7808, 0.8378, 0.7809, 0.839, 0.7791, 0.8393, 0.779, 0.8378, 0.7702, 0.8477, 0.77, 0.8488, 0.7683, 0.8482, 0.7686, 0.8469, 0.7686, 0.8036, 0.7697, 0.8038, 0.7698, 0.8057, 0.7689, 0.8055, 0.7725, 0.7555, 0.7712, 0.7558, 0.7708, 0.7539, 0.7721, 0.7536, 0.7713, 0.8021, 0.7726, 0.8024, 0.7722, 0.8043, 0.7709, 0.804, 0.7739, 0.7552, 0.7725, 0.7555, 0.7721, 0.7536, 0.7735, 0.7533, 0.77, 0.8019, 0.7713, 0.8021, 0.7709, 0.804, 0.7697, 0.8038, 0.7753, 0.7549, 0.7739, 0.7552, 0.7735, 0.7533, 0.7749, 0.753, 0.769, 0.8017, 0.77, 0.8019, 0.7697, 0.8038, 0.7686, 0.8036, 0.7766, 0.7546, 0.7753, 0.7549, 0.7749, 0.753, 0.7762, 0.7527, 0.7686, 0.8553, 0.7689, 0.8564, 0.7672, 0.8564, 0.7669, 0.8553, 0.7778, 0.7543, 0.7766, 0.7546, 0.7762, 0.7527, 0.7774, 0.7524, 0.7683, 0.854, 0.7686, 0.8553, 0.7669, 0.8553, 0.7666, 0.854, 0.7799, 0.7857, 0.7799, 0.7843, 0.7816, 0.7843, 0.7816, 0.7857, 0.7789, 0.754, 0.7778, 0.7543, 0.7774, 0.7524, 0.7785, 0.7521, 0.7682, 0.8526, 0.7683, 0.854, 0.7666, 0.854, 0.7665, 0.8526, 0.78, 0.7872, 0.7799, 0.7857, 0.7816, 0.7857, 0.7818, 0.7872, 0.7803, 0.7801, 0.7806, 0.7789, 0.7823, 0.7789, 0.782, 0.7801, 0.7681, 0.8511, 0.7682, 0.8526, 0.7665, 0.8526, 0.7664, 0.8511, 0.7803, 0.7885, 0.78, 0.7872, 0.7818, 0.7872, 0.782, 0.7885, 0.78, 0.7814, 0.7803, 0.7801, 0.782, 0.7801, 0.7818, 0.7814, 0.7682, 0.8496, 0.7681, 0.8511, 0.7664, 0.8511, 0.7665, 0.8496, 0.7806, 0.7896, 0.7803, 0.7885, 0.782, 0.7885, 0.7823, 0.7896, 0.7799, 0.7828, 0.78, 0.7814, 0.7818, 0.7814, 0.7816, 0.7828, 0.7683, 0.8482, 0.7682, 0.8496, 0.7665, 0.8496, 0.7666, 0.8482, 0.7779, 0.8036, 0.7789, 0.8039, 0.7786, 0.8057, 0.7775, 0.8055, 0.7799, 0.7843, 0.7799, 0.7828, 0.7816, 0.7828, 0.7816, 0.7843, 0.7686, 0.8469, 0.7683, 0.8482, 0.7666, 0.8482, 0.7669, 0.8469, 0.7766, 0.8033, 0.7779, 0.8036, 0.7775, 0.8055, 0.7763, 0.8052, 0.7689, 0.8458, 0.7686, 0.8469, 0.7669, 0.8469, 0.7672, 0.8458, 0.7753, 0.803, 0.7766, 0.8033, 0.7763, 0.8052, 0.7749, 0.8049, 0.77, 0.756, 0.7689, 0.7562, 0.7686, 0.7543, 0.7696, 0.7541, 0.7739, 0.8027, 0.7753, 0.803, 0.7749, 0.8049, 0.7736, 0.8046, 0.7712, 0.7558, 0.77, 0.756, 0.7696, 0.7541, 0.7708, 0.7539, 0.7799, 0.762, 0.7799, 0.7507, 0.7809, 0.7505, 0.7809, 0.7618, 0.7762, 0.7527, 0.7749, 0.753, 0.7744, 0.7512, 0.7755, 0.751, 0.7693, 0.8433, 0.7681, 0.8425, 0.7687, 0.8412, 0.7697, 0.8419, 0.7774, 0.7524, 0.7762, 0.7527, 0.7755, 0.751, 0.7766, 0.7507, 0.7706, 0.8438, 0.7693, 0.8433, 0.7697, 0.8419, 0.7708, 0.8424, 0.7816, 0.7857, 0.7816, 0.7843, 0.7835, 0.7843, 0.7836, 0.7856, 0.7785, 0.7521, 0.7774, 0.7524, 0.7766, 0.7507, 0.7775, 0.7505, 0.772, 0.8441, 0.7706, 0.8438, 0.7708, 0.8424, 0.772, 0.8426, 0.7818, 0.7872, 0.7816, 0.7857, 0.7836, 0.7856, 0.7837, 0.7868, 0.782, 0.7801, 0.7823, 0.7789, 0.7841, 0.7796, 0.7839, 0.7806, 0.7734, 0.8441, 0.772, 0.8441, 0.772, 0.8426, 0.7733, 0.8426, 0.782, 0.7885, 0.7818, 0.7872, 0.7837, 0.7868, 0.7839, 0.7879, 0.7818, 0.7814, 0.782, 0.7801, 0.7839, 0.7806, 0.7837, 0.7817, 0.7748, 0.8438, 0.7734, 0.8441, 0.7733, 0.8426, 0.7745, 0.8424, 0.7823, 0.7896, 0.782, 0.7885, 0.7839, 0.7879, 0.7841, 0.7889, 0.7816, 0.7828, 0.7818, 0.7814, 0.7837, 0.7817, 0.7836, 0.783, 0.7761, 0.8433, 0.7748, 0.8438, 0.7745, 0.8424, 0.7756, 0.8419, 0.7775, 0.8055, 0.7786, 0.8057, 0.7776, 0.8074, 0.7767, 0.8072, 0.7816, 0.7843, 0.7816, 0.7828, 0.7836, 0.783, 0.7835, 0.7843, 0.7773, 0.8425, 0.7761, 0.8433, 0.7756, 0.8419, 0.7767, 0.8412, 0.7763, 0.8052, 0.7775, 0.8055, 0.7767, 0.8072, 0.7756, 0.8069, 0.7783, 0.8416, 0.7773, 0.8425, 0.7767, 0.8412, 0.7775, 0.8404, 0.7749, 0.8049, 0.7763, 0.8052, 0.7756, 0.8069, 0.7744, 0.8066, 0.7696, 0.7541, 0.7686, 0.7543, 0.7688, 0.7524, 0.7697, 0.7522, 0.7736, 0.8046, 0.7749, 0.8049, 0.7744, 0.8066, 0.7732, 0.8064, 0.7708, 0.7539, 0.7696, 0.7541, 0.7697, 0.7522, 0.7708, 0.752, 0.7722, 0.8043, 0.7736, 0.8046, 0.7732, 0.8064, 0.772, 0.8061, 0.7721, 0.7536, 0.7708, 0.7539, 0.7708, 0.752, 0.772, 0.7518, 0.7709, 0.804, 0.7722, 0.8043, 0.772, 0.8061, 0.7709, 0.8059, 0.7735, 0.7533, 0.7721, 0.7536, 0.772, 0.7518, 0.7732, 0.7515, 0.7697, 0.8038, 0.7709, 0.804, 0.7709, 0.8059, 0.7698, 0.8057, 0.7749, 0.753, 0.7735, 0.7533, 0.7732, 0.7515, 0.7744, 0.7512, 0.7678, 0.8404, 0.7783, 0.8335, 0.7788, 0.8346, 0.779, 0.8358, 0.779, 0.837, 0.7787, 0.8382, 0.7782, 0.8394, 0.7775, 0.8404, 0.7767, 0.8412, 0.7756, 0.8419, 0.7745, 0.8424, 0.7733, 0.8426, 0.772, 0.8426, 0.7708, 0.8424, 0.7697, 0.8419, 0.7687, 0.8412, 0.7722, 0.8302, 0.7734, 0.8302, 0.7746, 0.8305, 0.7757, 0.8309, 0.7768, 0.8316, 0.7776, 0.8325, 0.7671, 0.8394, 0.7667, 0.8382, 0.7664, 0.837, 0.7665, 0.8358, 0.7667, 0.8346, 0.7672, 0.8335, 0.7679, 0.8325, 0.7688, 0.8316, 0.7698, 0.8309, 0.771, 0.8305, 0.7675, 0.8394, 0.7679, 0.84, 0.7678, 0.8404, 0.7671, 0.8394, 0.7779, 0.8334, 0.7776, 0.8329, 0.7776, 0.8325, 0.7783, 0.8335, 0.7776, 0.8329, 0.7675, 0.8394, 0.7671, 0.8394, 0.7776, 0.8325, 0.7679, 0.84, 0.7779, 0.8334, 0.7783, 0.8335, 0.7678, 0.8404, 0.7805, 0.762, 0.7805, 0.7744, 0.7799, 0.7744, 0.7799, 0.762, 0.7805, 0.8023, 0.7799, 0.8023, 0.7799, 0.8011, 0.7805, 0.8011, 0.7799, 0.8008, 0.7809, 0.7896, 0.7818, 0.7899, 0.7809, 0.8011, 0.7805, 0.8034, 0.7799, 0.8034, 0.7799, 0.8023, 0.7805, 0.8023, 0.04211, 0.976, 4.262e-08, 0.976, 0.0, 0.7505, 0.04211, 0.7505])
me_cube.materials.append(mat_material)
me_cube.materials.append(mat_tank)
me_cube.use_remesh_preserve_volume = False
me_cube.use_remesh_preserve_attributes = False
me_cube.use_mirror_vertex_groups = False
me_cube.update()

# ---- objects
ob_cube = bpy.data.objects.new('Cube', me_cube)

# ---- transforms, parenting, visibility, modifiers, constraints
ob_cube.location = (0.0, 0.0, 0.0)
ob_cube.lock_rotations_4d = False
ob_cube.empty_display_type = 'ARROWS'
ob_cube.lineart.crease_threshold = 0.0
_m = ob_cube.modifiers.new('Bevel', 'BEVEL')
_m.limit_method = 'NONE'
_m = ob_cube.modifiers.new('Mirror', 'MIRROR')
_m.use_axis = (False, True, False)

# ---- collection membership
col_collection.objects.link(ob_cube)

# ---- scene / render settings (as saved in the file)
scene.frame_start = 1; scene.frame_end = 250; scene.frame_set(1)
scene.render.engine = 'BLENDER_EEVEE_NEXT'
scene.cycles.use_denoising = False
scene.cycles.samples = 128
scene.cycles.sampling_pattern = 'TABULATED_SOBOL'
scene.cycles.use_adaptive_sampling = False
scene.cycles.use_light_tree = False
scene.view_settings.view_transform = 'Filmic'
bpy.context.view_layer.update()

# ---- added for rendering (the .blend has no active camera and no usable light): camera, sun
cam_auto = bpy.data.cameras.new('AutoCamera')
cam_auto.lens = 50.0
cam_auto.sensor_width = 36.0
cam_auto.clip_end = 1000.0
ob_auto_camera = bpy.data.objects.new('AutoCamera', cam_auto)
scene.collection.objects.link(ob_auto_camera)
ob_auto_camera.location = (13.1616, -15.7939, 10.7973)
ob_auto_camera.rotation_euler = (1.09748, -7.21219e-08, 0.694738)
scene.camera = ob_auto_camera
light_auto_sun = bpy.data.lights.new('AutoSun', 'SUN')
light_auto_sun.energy = 3.0
light_auto_sun.angle = 0.0523599
ob_auto_sun = bpy.data.objects.new('AutoSun', light_auto_sun)
scene.collection.objects.link(ob_auto_sun)
ob_auto_sun.rotation_euler = (0.872665, 0.174533, 0.523599)
bpy.context.view_layer.update()
